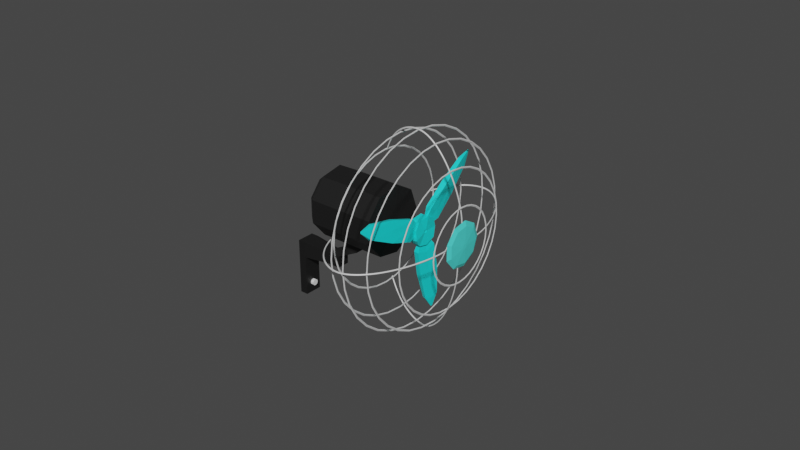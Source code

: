 # Source: Wall_Fan.blend  (saved by Blender 3.2.14; exported with 4.5.12 LTS)
import bpy
from mathutils import Matrix  # noqa: F401  (used for matrix-valued properties, if any)

bpy.ops.wm.read_factory_settings(use_empty=True)
scene = bpy.context.scene
scene.name = 'Scene'

# ---- collections
col_collection = bpy.data.collections.new('Collection'); scene.collection.children.link(col_collection)

# ---- materials (node trees are filled in below, after node groups)
mat_material_004 = bpy.data.materials.new('Material.004')
mat_material_004.use_transparent_shadow = False
mat_material_002 = bpy.data.materials.new('Material.002')
mat_material_002.use_transparent_shadow = False
mat_material_003 = bpy.data.materials.new('Material.003')
mat_material_003.use_transparent_shadow = False
mat_material_005 = bpy.data.materials.new('Material.005')
mat_material_005.use_transparent_shadow = False
mat_material_001 = bpy.data.materials.new('Material.001')
mat_material_001.use_transparent_shadow = False

# ---- material node trees
mat_material_004.use_nodes = True; mat_material_004.node_tree.nodes.clear()
_N = mat_material_004.node_tree.nodes; _L = mat_material_004.node_tree.links
n0 = _N.new('ShaderNodeBsdfPrincipled'); n0.name = 'Principled BSDF'; n0.location = (10, 300)
n0.distribution = 'GGX'
n0.subsurface_method = 'RANDOM_WALK_SKIN'
n0.inputs[0].default_value = (0.009111, 0.8, 0.7873, 1.0)
n0.inputs[3].default_value = 1.45
n0.inputs[27].default_value = (0.0, 0.0, 0.0, 1.0)
n0.inputs[28].default_value = 1.0
n1 = _N.new('ShaderNodeOutputMaterial'); n1.name = 'Material Output'; n1.location = (300, 300)
_L.new(n0.outputs[0], n1.inputs[0])
n1.is_active_output = True
mat_material_002.use_nodes = True; mat_material_002.node_tree.nodes.clear()
_N = mat_material_002.node_tree.nodes; _L = mat_material_002.node_tree.links
n0 = _N.new('ShaderNodeBsdfPrincipled'); n0.name = 'Principled BSDF'; n0.location = (10, 300)
n0.distribution = 'GGX'
n0.subsurface_method = 'RANDOM_WALK_SKIN'
n0.inputs[0].default_value = (0.009457, 0.009457, 0.009457, 1.0)
n0.inputs[3].default_value = 1.45
n0.inputs[27].default_value = (0.0, 0.0, 0.0, 1.0)
n0.inputs[28].default_value = 1.0
n1 = _N.new('ShaderNodeOutputMaterial'); n1.name = 'Material Output'; n1.location = (300, 300)
_L.new(n0.outputs[0], n1.inputs[0])
n1.is_active_output = True
mat_material_003.use_nodes = True; mat_material_003.node_tree.nodes.clear()
_N = mat_material_003.node_tree.nodes; _L = mat_material_003.node_tree.links
n0 = _N.new('ShaderNodeBsdfPrincipled'); n0.name = 'Principled BSDF'; n0.location = (10, 300)
n0.distribution = 'GGX'
n0.subsurface_method = 'RANDOM_WALK_SKIN'
n0.inputs[1].default_value = 0.2535
n0.inputs[3].default_value = 1.45
n0.inputs[27].default_value = (0.0, 0.0, 0.0, 1.0)
n0.inputs[28].default_value = 1.0
n1 = _N.new('ShaderNodeOutputMaterial'); n1.name = 'Material Output'; n1.location = (300, 300)
_L.new(n0.outputs[0], n1.inputs[0])
n1.is_active_output = True
mat_material_005.use_nodes = True; mat_material_005.node_tree.nodes.clear()
_N = mat_material_005.node_tree.nodes; _L = mat_material_005.node_tree.links
n0 = _N.new('ShaderNodeBsdfPrincipled'); n0.name = 'Principled BSDF'; n0.location = (10, 300)
n0.distribution = 'GGX'
n0.subsurface_method = 'RANDOM_WALK_SKIN'
n0.inputs[0].default_value = (0.0772, 0.8, 0.7374, 1.0)
n0.inputs[3].default_value = 1.45
n0.inputs[27].default_value = (0.0, 0.0, 0.0, 1.0)
n0.inputs[28].default_value = 1.0
n1 = _N.new('ShaderNodeOutputMaterial'); n1.name = 'Material Output'; n1.location = (300, 300)
_L.new(n0.outputs[0], n1.inputs[0])
n1.is_active_output = True
mat_material_001.use_nodes = True; mat_material_001.node_tree.nodes.clear()
_N = mat_material_001.node_tree.nodes; _L = mat_material_001.node_tree.links
n0 = _N.new('ShaderNodeBsdfPrincipled'); n0.name = 'Principled BSDF'; n0.location = (10, 300)
n0.distribution = 'GGX'
n0.subsurface_method = 'RANDOM_WALK_SKIN'
n0.inputs[0].default_value = (0.008383, 0.008383, 0.008383, 1.0)
n0.inputs[3].default_value = 1.45
n0.inputs[27].default_value = (0.0, 0.0, 0.0, 1.0)
n0.inputs[28].default_value = 1.0
n1 = _N.new('ShaderNodeOutputMaterial'); n1.name = 'Material Output'; n1.location = (300, 300)
_L.new(n0.outputs[0], n1.inputs[0])
n1.is_active_output = True

# ---- world
world_world = bpy.data.worlds.new('World'); scene.world = world_world
world_world.use_nodes = True; world_world.node_tree.nodes.clear()
_N = world_world.node_tree.nodes; _L = world_world.node_tree.links
n0 = _N.new('ShaderNodeOutputWorld'); n0.name = 'World Output'; n0.location = (300, 300)
n1 = _N.new('ShaderNodeBackground'); n1.name = 'Background'; n1.location = (10, 300)
n1.inputs[0].default_value = (0.05088, 0.05088, 0.05088, 1.0)
_L.new(n1.outputs[0], n0.inputs[0])
n0.is_active_output = True
world_world.color = (0.05088, 0.05088, 0.05088)
world_world.use_sun_shadow = False
world_world.sun_shadow_jitter_overblur = 0.0

# ---- meshes
me_cylinder_001 = bpy.data.meshes.new('Cylinder.001')
me_cylinder_001.from_pydata([(0.00782, 0.1152, -0.9819), (-0.00865, 0.1096, 1.015), (0.07167, 0.07289, -1.014), (0.07319, 0.1003, 0.9807), (0.1089, 0.008419, -0.9978), (0.1131, 0.03152, 0.9978), (0.09588, -0.06438, -0.9819), (0.09921, -0.04729, 1.015), (0.02729, -0.09851, -1.014), (0.05027, -0.1135, 0.9807), (-0.04713, -0.09848, -0.9978), (-0.02924, -0.1137, 0.9978), (-0.1037, -0.05084, -0.9819), (-0.09056, -0.06227, 1.015), (-0.09896, 0.02562, -1.014), (-0.1235, 0.01323, 0.9807), (-0.06172, 0.09006, -0.9978), (-0.08383, 0.08216, 0.9978), (-0.1965, 0.9317, -0.2715), (0.753, 0.5667, -0.5504), (0.7494, 0.5874, 0.2715), (-0.2126, 0.9182, 0.5504), (0.9868, 0.1625, -0.4107), (0.9828, 0.1848, 0.4107), (0.9051, -0.2957, -0.2715), (0.9014, -0.275, 0.5504), (0.1143, -0.9355, -0.5504), (0.134, -0.9427, 0.2715), (-0.3526, -0.9358, -0.4107), (-0.3314, -0.9436, 0.4107), (-0.7086, -0.636, -0.2715), (-0.6889, -0.6432, 0.5504), (-0.8673, 0.3688, -0.5504), (-0.8834, 0.3553, 0.2715), (-0.6341, 0.7733, -0.4107), (-0.6514, 0.7588, 0.4107), (0.01689, 1.014, -0.8008), (-0.02056, 0.9827, 1.192), (0.639, 0.7878, 0.8008), (0.6474, 0.7396, -1.192), (0.9895, 0.1468, -0.9954), (0.9801, 0.2005, 0.9954), (0.8699, -0.5217, -0.8008), (0.8614, -0.4736, 1.192), (0.3627, -0.9472, 0.8008), (0.3168, -0.9305, -1.192), (-0.3677, -0.9304, -0.9954), (-0.3164, -0.949, 0.9954), (-0.8867, -0.4925, -0.8008), (-0.8408, -0.5092, 1.192), (-1.002, 0.1595, 0.8008), (-0.9642, 0.1909, -1.192), (-0.6219, 0.7836, -0.9954), (-0.6637, 0.7485, 0.9954), (0.9828, 0.1848, 0.4107), (0.9868, 0.1625, -0.4107), (-0.3314, -0.9436, 0.4107), (-0.3526, -0.9358, -0.4107), (-0.6514, 0.7588, 0.4107), (-0.6341, 0.7733, -0.4107), (-0.1965, 0.9317, -0.2715), (-0.2126, 0.9182, 0.5504), (0.7494, 0.5874, 0.2715), (0.753, 0.5667, -0.5504), (0.9051, -0.2957, -0.2715), (0.9014, -0.275, 0.5504), (0.134, -0.9427, 0.2715), (0.1143, -0.9355, -0.5504), (-0.7086, -0.636, -0.2715), (-0.6889, -0.6432, 0.5504), (-0.8834, 0.3553, 0.2715), (-0.8673, 0.3688, -0.5504), (0.9828, 0.1848, 0.4107), (0.9868, 0.1625, -0.4107), (-0.3314, -0.9436, 0.4107), (-0.3526, -0.9358, -0.4107), (-0.6514, 0.7588, 0.4107), (-0.6341, 0.7733, -0.4107), (-0.1965, 0.9317, -0.2715), (-0.2126, 0.9182, 0.5504), (0.7494, 0.5874, 0.2715), (0.753, 0.5667, -0.5504), (0.9051, -0.2957, -0.2715), (0.9014, -0.275, 0.5504), (0.134, -0.9427, 0.2715), (0.1143, -0.9355, -0.5504), (-0.7086, -0.636, -0.2715), (-0.6889, -0.6432, 0.5504), (-0.8834, 0.3553, 0.2715), (-0.8673, 0.3688, -0.5504), (1.55, 0.2957, 0.6498), (1.558, 0.2524, -0.6498), (-0.5191, -1.491, 0.6498), (-0.5605, -1.476, -0.6498), (-1.031, 1.195, 0.6498), (-0.9976, 1.223, -0.6498), (-0.3051, 1.473, -0.3868), (-0.3356, 1.447, 0.9144), (1.181, 0.9323, 0.3868), (1.187, 0.8931, -0.9144), (1.428, -0.4723, -0.3868), (1.421, -0.4331, 0.9144), (0.2171, -1.488, 0.3868), (0.1797, -1.475, -0.9144), (-1.123, -1.001, -0.3868), (-1.086, -1.014, 0.9144), (-1.398, 0.5562, 0.3868), (-1.367, 0.5818, -0.9144), (3.334, 0.6225, 0.6432), (3.345, 0.5552, -0.6432), (-1.128, -3.198, 0.6432), (-1.192, -3.175, -0.6432), (-2.206, 2.576, 0.6432), (-2.154, 2.62, -0.6432), (-1.466, 2.865, -0.2177), (-1.515, 2.824, 1.071), (2.965, 1.253, 0.2177), (2.976, 1.189, -1.071), (3.214, -0.1632, -0.2177), (3.203, -0.09973, 1.071), (-0.3975, -3.194, 0.2177), (-0.458, -3.172, -1.071), (-1.748, -2.702, -0.2177), (-1.688, -2.724, 1.071), (-2.567, 1.941, 0.2177), (-2.518, 1.983, -1.071), (5.176, 0.9415, 0.4323), (5.186, 0.8856, -0.4323), (-1.773, -4.953, 0.4323), (-1.826, -4.934, -0.4323), (-3.403, 4.012, 0.4323), (-3.36, 4.048, -0.4323), (-2.896, 4.213, -0.06146), (-2.939, 4.177, 0.8038), (4.927, 1.365, 0.06146), (4.936, 1.31, -0.8038), (5.096, 0.4021, -0.06145), (5.087, 0.4573, 0.8038), (-1.281, -4.949, 0.06145), (-1.334, -4.93, -0.8038), (-2.2, -4.615, -0.06146), (-2.147, -4.634, 0.8038), (-3.646, 3.584, 0.06146), (-3.603, 3.62, -0.8038), (5.912, 1.047, 0.06308), (5.913, 1.038, -0.06308), (-2.049, -5.643, 0.06308), (-2.057, -5.64, -0.06308), (-3.862, 4.596, 0.06308), (-3.856, 4.602, -0.06308), (-3.788, 4.626, -0.007017), (-3.795, 4.62, 0.1192), (5.875, 1.108, 0.007017), (5.877, 1.1, -0.1192), (5.9, 0.9678, -0.007017), (5.898, 0.9761, 0.1192), (-1.978, -5.642, 0.007017), (-1.986, -5.639, -0.1192), (-2.112, -5.593, -0.007017), (-2.104, -5.596, 0.1192), (-3.898, 4.534, 0.007017), (-3.891, 4.539, -0.1192), (5.912, 1.047, 0.06308), (5.913, 1.038, -0.06308), (-2.049, -5.643, 0.06308), (-2.057, -5.64, -0.06308), (-3.862, 4.596, 0.06308), (-3.856, 4.602, -0.06308), (-3.788, 4.626, -0.007017), (-3.795, 4.62, 0.1192), (5.875, 1.108, 0.007017), (5.877, 1.1, -0.1192), (5.9, 0.9678, -0.007017), (5.898, 0.9761, 0.1192), (-1.978, -5.642, 0.007017), (-1.986, -5.639, -0.1192), (-2.112, -5.593, -0.007017), (-2.104, -5.596, 0.1192), (-3.898, 4.534, 0.007017), (-3.891, 4.539, -0.1192)], [], [(36, 37, 38, 39), (25, 24, 64, 65), (32, 33, 70, 71), (42, 43, 44, 45), (23, 25, 65, 54), (31, 30, 68, 69), (48, 49, 50, 51), (14, 15, 13, 12), (24, 22, 55, 64), (29, 31, 69, 56), (16, 17, 15, 14), (2, 0, 36, 39), (1, 3, 38, 37), (4, 2, 39, 40), (3, 5, 41, 38), (6, 4, 40, 42), (5, 7, 43, 41), (8, 6, 42, 45), (7, 9, 44, 43), (10, 8, 45, 46), (9, 11, 47, 44), (12, 10, 46, 48), (11, 13, 49, 47), (14, 12, 48, 51), (13, 15, 50, 49), (16, 14, 51, 52), (15, 17, 53, 50), (0, 16, 52, 36), (17, 1, 37, 53), (12, 13, 11, 10), (10, 11, 9, 8), (8, 9, 7, 6), (6, 7, 5, 4), (4, 5, 3, 2), (2, 3, 1, 0), (0, 1, 17, 16), (18, 21, 37, 36), (20, 19, 39, 38), (19, 22, 40, 39), (23, 20, 38, 41), (22, 24, 42, 40), (25, 23, 41, 43), (24, 25, 43, 42), (27, 26, 45, 44), (26, 28, 46, 45), (29, 27, 44, 47), (28, 30, 48, 46), (31, 29, 47, 49), (30, 31, 49, 48), (33, 32, 51, 50), (32, 34, 52, 51), (35, 33, 50, 53), (34, 18, 36, 52), (21, 35, 53, 37), (62, 54, 72, 80), (68, 57, 75, 86), (58, 61, 79, 76), (55, 63, 81, 73), (66, 56, 74, 84), (60, 59, 77, 78), (34, 32, 71, 59), (26, 27, 66, 67), (21, 18, 60, 61), (33, 35, 58, 70), (28, 26, 67, 57), (19, 20, 62, 63), (18, 34, 59, 60), (27, 29, 56, 66), (22, 19, 63, 55), (35, 21, 61, 58), (30, 28, 57, 68), (20, 23, 54, 62), (87, 86, 104, 105), (82, 73, 91, 100), (74, 87, 105, 92), (80, 72, 90, 98), (86, 75, 93, 104), (76, 79, 97, 94), (56, 69, 87, 74), (64, 55, 73, 82), (69, 68, 86, 87), (54, 65, 83, 72), (71, 70, 88, 89), (65, 64, 82, 83), (59, 71, 89, 77), (67, 66, 84, 85), (61, 60, 78, 79), (70, 58, 76, 88), (57, 67, 85, 75), (63, 62, 80, 81), (101, 100, 118, 119), (107, 106, 124, 125), (90, 101, 119, 108), (105, 104, 122, 123), (100, 91, 109, 118), (92, 105, 123, 110), (72, 83, 101, 90), (89, 88, 106, 107), (83, 82, 100, 101), (77, 89, 107, 95), (85, 84, 102, 103), (79, 78, 96, 97), (88, 76, 94, 106), (75, 85, 103, 93), (81, 80, 98, 99), (78, 77, 95, 96), (84, 74, 92, 102), (73, 81, 99, 91), (121, 120, 138, 139), (113, 125, 143, 131), (119, 118, 136, 137), (125, 124, 142, 143), (108, 119, 137, 126), (123, 122, 140, 141), (95, 107, 125, 113), (103, 102, 120, 121), (97, 96, 114, 115), (106, 94, 112, 124), (93, 103, 121, 111), (99, 98, 116, 117), (96, 95, 113, 114), (102, 92, 110, 120), (91, 99, 117, 109), (94, 97, 115, 112), (104, 93, 111, 122), (98, 90, 108, 116), (142, 130, 148, 160), (133, 132, 150, 151), (139, 138, 156, 157), (131, 143, 161, 149), (137, 136, 154, 155), (143, 142, 160, 161), (115, 114, 132, 133), (124, 112, 130, 142), (111, 121, 139, 129), (117, 116, 134, 135), (114, 113, 131, 132), (120, 110, 128, 138), (109, 117, 135, 127), (112, 115, 133, 130), (122, 111, 129, 140), (116, 108, 126, 134), (110, 123, 141, 128), (118, 109, 127, 136), (150, 149, 167, 168), (153, 152, 170, 171), (147, 157, 175, 165), (160, 148, 166, 178), (151, 150, 168, 169), (157, 156, 174, 175), (129, 139, 157, 147), (135, 134, 152, 153), (132, 131, 149, 150), (138, 128, 146, 156), (127, 135, 153, 145), (130, 133, 151, 148), (140, 129, 147, 158), (134, 126, 144, 152), (128, 141, 159, 146), (136, 127, 145, 154), (141, 140, 158, 159), (126, 137, 155, 144), (171, 170, 162, 163), (163, 162, 173, 172), (175, 174, 164, 165), (165, 164, 177, 176), (179, 178, 166, 167), (167, 166, 169, 168), (156, 146, 164, 174), (145, 153, 171, 163), (148, 151, 169, 166), (158, 147, 165, 176), (152, 144, 162, 170), (146, 159, 177, 164), (154, 145, 163, 172), (159, 158, 176, 177), (144, 155, 173, 162), (161, 160, 178, 179), (155, 154, 172, 173), (149, 161, 179, 167)])
_uv = me_cylinder_001.uv_layers.new(name='UVMap')
_uv.uv.foreach_set('vector', [1.0, 0.5, 1.0, 1.0, 0.8889, 1.0, 0.8889, 0.5, 0.7018, 0.946, 0.7018, 0.554, 0.7018, 0.554, 0.7018, 0.946, 0.1871, 0.554, 0.1871, 0.946, 0.1871, 0.946, 0.1871, 0.554, 0.6667, 0.5, 0.6667, 1.0, 0.5556, 1.0, 0.5556, 0.5, 0.7778, 0.946, 0.7018, 0.946, 0.7018, 0.946, 0.7778, 0.946, 0.3685, 0.946, 0.3685, 0.554, 0.3685, 0.554, 0.3685, 0.946, 0.3333, 0.5, 0.3333, 1.0, 0.2222, 1.0, 0.2222, 0.5, 0.0, 0.0, 0.0, 0.0, 0.0, 0.0, 0.0, 0.0, 0.7018, 0.554, 0.7778, 0.554, 0.7778, 0.554, 0.7018, 0.554, 0.4444, 0.946, 0.3685, 0.946, 0.3685, 0.946, 0.4444, 0.946, 0.0, 0.0, 0.0, 0.0, 0.0, 0.0, 0.0, 0.0, 0.7797, 0.2854, 0.75, 0.2963, 0.75, 0.49, 0.9043, 0.4339, 0.25, 0.2963, 0.2797, 0.2854, 0.4043, 0.4339, 0.25, 0.49, 0.7956, 0.258, 0.7797, 0.2854, 0.9043, 0.4339, 0.9864, 0.2917, 0.2797, 0.2854, 0.2956, 0.258, 0.4864, 0.2917, 0.4043, 0.4339, 0.7901, 0.2269, 0.7956, 0.258, 0.9864, 0.2917, 0.9578, 0.13, 0.2956, 0.258, 0.2901, 0.2269, 0.4578, 0.13, 0.4864, 0.2917, 0.7658, 0.2065, 0.7901, 0.2269, 0.9578, 0.13, 0.8321, 0.02447, 0.2901, 0.2269, 0.2658, 0.2065, 0.3321, 0.02447, 0.4578, 0.13, 0.7342, 0.2065, 0.7658, 0.2065, 0.8321, 0.02447, 0.6679, 0.02447, 0.2658, 0.2065, 0.2342, 0.2065, 0.1679, 0.02447, 0.3321, 0.02447, 0.7099, 0.2269, 0.7342, 0.2065, 0.6679, 0.02447, 0.5422, 0.13, 0.2342, 0.2065, 0.2099, 0.2269, 0.04215, 0.13, 0.1679, 0.02447, 0.7044, 0.258, 0.7099, 0.2269, 0.5422, 0.13, 0.5136, 0.2917, 0.2099, 0.2269, 0.2044, 0.258, 0.01365, 0.2917, 0.04215, 0.13, 0.7203, 0.2854, 0.7044, 0.258, 0.5136, 0.2917, 0.5957, 0.4339, 0.2044, 0.258, 0.2203, 0.2854, 0.09573, 0.4339, 0.01365, 0.2917, 0.75, 0.2963, 0.7203, 0.2854, 0.5957, 0.4339, 0.75, 0.49, 0.2203, 0.2854, 0.25, 0.2963, 0.25, 0.49, 0.09573, 0.4339, 0.0, 0.0, 0.0, 0.0, 0.0, 0.0, 0.0, 0.0, 0.0, 0.0, 0.0, 0.0, 0.0, 0.0, 0.0, 0.0, 0.0, 0.0, 0.0, 0.0, 0.0, 0.0, 0.0, 0.0, 0.0, 0.0, 0.0, 0.0, 0.0, 0.0, 0.0, 0.0, 0.0, 0.0, 0.0, 0.0, 0.0, 0.0, 0.0, 0.0, 0.0, 0.0, 0.0, 0.0, 0.0, 0.0, 0.0, 0.0, 0.0, 0.0, 0.0, 0.0, 0.0, 0.0, 0.0, 0.0, 0.03512, 0.554, 0.03512, 0.946, 4.47e-08, 1.0, 4.47e-08, 0.5, 0.8538, 0.946, 0.8538, 0.554, 0.8889, 0.5, 0.8889, 1.0, 0.8538, 0.554, 0.7778, 0.554, 0.7778, 0.5, 0.8889, 0.5, 0.7778, 0.946, 0.8538, 0.946, 0.8889, 1.0, 0.7778, 1.0, 0.7778, 0.554, 0.7018, 0.554, 0.6667, 0.5, 0.7778, 0.5, 0.7018, 0.946, 0.7778, 0.946, 0.7778, 1.0, 0.6667, 1.0, 0.7018, 0.554, 0.7018, 0.946, 0.6667, 1.0, 0.6667, 0.5, 0.5204, 0.946, 0.5204, 0.554, 0.5556, 0.5, 0.5556, 1.0, 0.5204, 0.554, 0.4444, 0.554, 0.4444, 0.5, 0.5556, 0.5, 0.4444, 0.946, 0.5204, 0.946, 0.5556, 1.0, 0.4444, 1.0, 0.4444, 0.554, 0.3685, 0.554, 0.3333, 0.5, 0.4444, 0.5, 0.3685, 0.946, 0.4444, 0.946, 0.4444, 1.0, 0.3333, 1.0, 0.3685, 0.554, 0.3685, 0.946, 0.3333, 1.0, 0.3333, 0.5, 0.1871, 0.946, 0.1871, 0.554, 0.2222, 0.5, 0.2222, 1.0, 0.1871, 0.554, 0.1111, 0.554, 0.1111, 0.5, 0.2222, 0.5, 0.1111, 0.946, 0.1871, 0.946, 0.2222, 1.0, 0.1111, 1.0, 0.1111, 0.554, 0.03512, 0.554, 4.47e-08, 0.5, 0.1111, 0.5, 0.03512, 0.946, 0.1111, 0.946, 0.1111, 1.0, 4.47e-08, 1.0, 0.8538, 0.946, 0.7778, 0.946, 0.7778, 0.946, 0.8538, 0.946, 0.3685, 0.554, 0.4444, 0.554, 0.4444, 0.554, 0.3685, 0.554, 0.1111, 0.946, 0.03512, 0.946, 0.03512, 0.946, 0.1111, 0.946, 0.7778, 0.554, 0.8538, 0.554, 0.8538, 0.554, 0.7778, 0.554, 0.5204, 0.946, 0.4444, 0.946, 0.4444, 0.946, 0.5204, 0.946, 0.03512, 0.554, 0.1111, 0.554, 0.1111, 0.554, 0.03512, 0.554, 0.1111, 0.554, 0.1871, 0.554, 0.1871, 0.554, 0.1111, 0.554, 0.5204, 0.554, 0.5204, 0.946, 0.5204, 0.946, 0.5204, 0.554, 0.03512, 0.946, 0.03512, 0.554, 0.03512, 0.554, 0.03512, 0.946, 0.1871, 0.946, 0.1111, 0.946, 0.1111, 0.946, 0.1871, 0.946, 0.4444, 0.554, 0.5204, 0.554, 0.5204, 0.554, 0.4444, 0.554, 0.8538, 0.554, 0.8538, 0.946, 0.8538, 0.946, 0.8538, 0.554, 0.03512, 0.554, 0.1111, 0.554, 0.1111, 0.554, 0.03512, 0.554, 0.5204, 0.946, 0.4444, 0.946, 0.4444, 0.946, 0.5204, 0.946, 0.7778, 0.554, 0.8538, 0.554, 0.8538, 0.554, 0.7778, 0.554, 0.1111, 0.946, 0.03512, 0.946, 0.03512, 0.946, 0.1111, 0.946, 0.3685, 0.554, 0.4444, 0.554, 0.4444, 0.554, 0.3685, 0.554, 0.8538, 0.946, 0.7778, 0.946, 0.7778, 0.946, 0.8538, 0.946, 0.3685, 0.946, 0.3685, 0.554, 0.3685, 0.554, 0.3685, 0.946, 0.7018, 0.554, 0.7778, 0.554, 0.7778, 0.554, 0.7018, 0.554, 0.4444, 0.946, 0.3685, 0.946, 0.3685, 0.946, 0.4444, 0.946, 0.8538, 0.946, 0.7778, 0.946, 0.7778, 0.946, 0.8538, 0.946, 0.3685, 0.554, 0.4444, 0.554, 0.4444, 0.554, 0.3685, 0.554, 0.1111, 0.946, 0.03512, 0.946, 0.03512, 0.946, 0.1111, 0.946, 0.4444, 0.946, 0.3685, 0.946, 0.3685, 0.946, 0.4444, 0.946, 0.7018, 0.554, 0.7778, 0.554, 0.7778, 0.554, 0.7018, 0.554, 0.3685, 0.946, 0.3685, 0.554, 0.3685, 0.554, 0.3685, 0.946, 0.7778, 0.946, 0.7018, 0.946, 0.7018, 0.946, 0.7778, 0.946, 0.1871, 0.554, 0.1871, 0.946, 0.1871, 0.946, 0.1871, 0.554, 0.7018, 0.946, 0.7018, 0.554, 0.7018, 0.554, 0.7018, 0.946, 0.1111, 0.554, 0.1871, 0.554, 0.1871, 0.554, 0.1111, 0.554, 0.5204, 0.554, 0.5204, 0.946, 0.5204, 0.946, 0.5204, 0.554, 0.03512, 0.946, 0.03512, 0.554, 0.03512, 0.554, 0.03512, 0.946, 0.1871, 0.946, 0.1111, 0.946, 0.1111, 0.946, 0.1871, 0.946, 0.4444, 0.554, 0.5204, 0.554, 0.5204, 0.554, 0.4444, 0.554, 0.8538, 0.554, 0.8538, 0.946, 0.8538, 0.946, 0.8538, 0.554, 0.7018, 0.946, 0.7018, 0.554, 0.7018, 0.554, 0.7018, 0.946, 0.1871, 0.554, 0.1871, 0.946, 0.1871, 0.946, 0.1871, 0.554, 0.7778, 0.946, 0.7018, 0.946, 0.7018, 0.946, 0.7778, 0.946, 0.3685, 0.946, 0.3685, 0.554, 0.3685, 0.554, 0.3685, 0.946, 0.7018, 0.554, 0.7778, 0.554, 0.7778, 0.554, 0.7018, 0.554, 0.4444, 0.946, 0.3685, 0.946, 0.3685, 0.946, 0.4444, 0.946, 0.7778, 0.946, 0.7018, 0.946, 0.7018, 0.946, 0.7778, 0.946, 0.1871, 0.554, 0.1871, 0.946, 0.1871, 0.946, 0.1871, 0.554, 0.7018, 0.946, 0.7018, 0.554, 0.7018, 0.554, 0.7018, 0.946, 0.1111, 0.554, 0.1871, 0.554, 0.1871, 0.554, 0.1111, 0.554, 0.5204, 0.554, 0.5204, 0.946, 0.5204, 0.946, 0.5204, 0.554, 0.03512, 0.946, 0.03512, 0.554, 0.03512, 0.554, 0.03512, 0.946, 0.1871, 0.946, 0.1111, 0.946, 0.1111, 0.946, 0.1871, 0.946, 0.4444, 0.554, 0.5204, 0.554, 0.5204, 0.554, 0.4444, 0.554, 0.8538, 0.554, 0.8538, 0.946, 0.8538, 0.946, 0.8538, 0.554, 0.03512, 0.554, 0.1111, 0.554, 0.1111, 0.554, 0.03512, 0.554, 0.5204, 0.946, 0.4444, 0.946, 0.4444, 0.946, 0.5204, 0.946, 0.7778, 0.554, 0.8538, 0.554, 0.8538, 0.554, 0.7778, 0.554, 0.5204, 0.554, 0.5204, 0.946, 0.5204, 0.946, 0.5204, 0.554, 0.1111, 0.554, 0.1871, 0.554, 0.1871, 0.554, 0.1111, 0.554, 0.7018, 0.946, 0.7018, 0.554, 0.7018, 0.554, 0.7018, 0.946, 0.1871, 0.554, 0.1871, 0.946, 0.1871, 0.946, 0.1871, 0.554, 0.7778, 0.946, 0.7018, 0.946, 0.7018, 0.946, 0.7778, 0.946, 0.3685, 0.946, 0.3685, 0.554, 0.3685, 0.554, 0.3685, 0.946, 0.1111, 0.554, 0.1871, 0.554, 0.1871, 0.554, 0.1111, 0.554, 0.5204, 0.554, 0.5204, 0.946, 0.5204, 0.946, 0.5204, 0.554, 0.03512, 0.946, 0.03512, 0.554, 0.03512, 0.554, 0.03512, 0.946, 0.1871, 0.946, 0.1111, 0.946, 0.1111, 0.946, 0.1871, 0.946, 0.4444, 0.554, 0.5204, 0.554, 0.5204, 0.554, 0.4444, 0.554, 0.8538, 0.554, 0.8538, 0.946, 0.8538, 0.946, 0.8538, 0.554, 0.03512, 0.554, 0.1111, 0.554, 0.1111, 0.554, 0.03512, 0.554, 0.5204, 0.946, 0.4444, 0.946, 0.4444, 0.946, 0.5204, 0.946, 0.7778, 0.554, 0.8538, 0.554, 0.8538, 0.554, 0.7778, 0.554, 0.1111, 0.946, 0.03512, 0.946, 0.03512, 0.946, 0.1111, 0.946, 0.3685, 0.554, 0.4444, 0.554, 0.4444, 0.554, 0.3685, 0.554, 0.8538, 0.946, 0.7778, 0.946, 0.7778, 0.946, 0.8538, 0.946, 0.1871, 0.946, 0.1111, 0.946, 0.1111, 0.946, 0.1871, 0.946, 0.03512, 0.946, 0.03512, 0.554, 0.03512, 0.554, 0.03512, 0.946, 0.5204, 0.554, 0.5204, 0.946, 0.5204, 0.946, 0.5204, 0.554, 0.1111, 0.554, 0.1871, 0.554, 0.1871, 0.554, 0.1111, 0.554, 0.7018, 0.946, 0.7018, 0.554, 0.7018, 0.554, 0.7018, 0.946, 0.1871, 0.554, 0.1871, 0.946, 0.1871, 0.946, 0.1871, 0.554, 0.03512, 0.946, 0.03512, 0.554, 0.03512, 0.554, 0.03512, 0.946, 0.1871, 0.946, 0.1111, 0.946, 0.1111, 0.946, 0.1871, 0.946, 0.4444, 0.554, 0.5204, 0.554, 0.5204, 0.554, 0.4444, 0.554, 0.8538, 0.554, 0.8538, 0.946, 0.8538, 0.946, 0.8538, 0.554, 0.03512, 0.554, 0.1111, 0.554, 0.1111, 0.554, 0.03512, 0.554, 0.5204, 0.946, 0.4444, 0.946, 0.4444, 0.946, 0.5204, 0.946, 0.7778, 0.554, 0.8538, 0.554, 0.8538, 0.554, 0.7778, 0.554, 0.1111, 0.946, 0.03512, 0.946, 0.03512, 0.946, 0.1111, 0.946, 0.3685, 0.554, 0.4444, 0.554, 0.4444, 0.554, 0.3685, 0.554, 0.8538, 0.946, 0.7778, 0.946, 0.7778, 0.946, 0.8538, 0.946, 0.4444, 0.946, 0.3685, 0.946, 0.3685, 0.946, 0.4444, 0.946, 0.7018, 0.554, 0.7778, 0.554, 0.7778, 0.554, 0.7018, 0.554, 0.03512, 0.554, 0.1111, 0.554, 0.1111, 0.554, 0.03512, 0.554, 0.8538, 0.554, 0.8538, 0.946, 0.8538, 0.946, 0.8538, 0.554, 0.4444, 0.554, 0.5204, 0.554, 0.5204, 0.554, 0.4444, 0.554, 0.1871, 0.946, 0.1111, 0.946, 0.1111, 0.946, 0.1871, 0.946, 0.03512, 0.946, 0.03512, 0.554, 0.03512, 0.554, 0.03512, 0.946, 0.5204, 0.554, 0.5204, 0.946, 0.5204, 0.946, 0.5204, 0.554, 0.4444, 0.554, 0.5204, 0.554, 0.5204, 0.554, 0.4444, 0.554, 0.8538, 0.554, 0.8538, 0.946, 0.8538, 0.946, 0.8538, 0.554, 0.03512, 0.554, 0.1111, 0.554, 0.1111, 0.554, 0.03512, 0.554, 0.5204, 0.946, 0.4444, 0.946, 0.4444, 0.946, 0.5204, 0.946, 0.7778, 0.554, 0.8538, 0.554, 0.8538, 0.554, 0.7778, 0.554, 0.1111, 0.946, 0.03512, 0.946, 0.03512, 0.946, 0.1111, 0.946, 0.3685, 0.554, 0.4444, 0.554, 0.4444, 0.554, 0.3685, 0.554, 0.8538, 0.946, 0.7778, 0.946, 0.7778, 0.946, 0.8538, 0.946, 0.4444, 0.946, 0.3685, 0.946, 0.3685, 0.946, 0.4444, 0.946, 0.7018, 0.554, 0.7778, 0.554, 0.7778, 0.554, 0.7018, 0.554, 0.3685, 0.946, 0.3685, 0.554, 0.3685, 0.554, 0.3685, 0.946, 0.7778, 0.946, 0.7018, 0.946, 0.7018, 0.946, 0.7778, 0.946, 0.8538, 0.554, 0.8538, 0.946, 0.7778, 0.946, 0.7778, 0.554, 0.7778, 0.554, 0.7778, 0.946, 0.7018, 0.946, 0.7018, 0.554, 0.5204, 0.554, 0.5204, 0.946, 0.4444, 0.946, 0.4444, 0.554, 0.4444, 0.554, 0.4444, 0.946, 0.3685, 0.946, 0.3685, 0.554, 0.1871, 0.554, 0.1871, 0.946, 0.1111, 0.946, 0.1111, 0.554, 0.1111, 0.554, 0.1111, 0.946, 0.03512, 0.946, 0.03512, 0.554, 0.5204, 0.946, 0.4444, 0.946, 0.4444, 0.946, 0.5204, 0.946, 0.7778, 0.554, 0.8538, 0.554, 0.8538, 0.554, 0.7778, 0.554, 0.1111, 0.946, 0.03512, 0.946, 0.03512, 0.946, 0.1111, 0.946, 0.3685, 0.554, 0.4444, 0.554, 0.4444, 0.554, 0.3685, 0.554, 0.8538, 0.946, 0.7778, 0.946, 0.7778, 0.946, 0.8538, 0.946, 0.4444, 0.946, 0.3685, 0.946, 0.3685, 0.946, 0.4444, 0.946, 0.7018, 0.554, 0.7778, 0.554, 0.7778, 0.554, 0.7018, 0.554, 0.3685, 0.946, 0.3685, 0.554, 0.3685, 0.554, 0.3685, 0.946, 0.7778, 0.946, 0.7018, 0.946, 0.7018, 0.946, 0.7778, 0.946, 0.1871, 0.554, 0.1871, 0.946, 0.1871, 0.946, 0.1871, 0.554, 0.7018, 0.946, 0.7018, 0.554, 0.7018, 0.554, 0.7018, 0.946, 0.1111, 0.554, 0.1871, 0.554, 0.1871, 0.554, 0.1111, 0.554])
me_cylinder_001.materials.append(mat_material_004)
me_cylinder_001.update()
me_cylinder_004 = bpy.data.meshes.new('Cylinder.004')
me_cylinder_004.from_pydata([(0.05602, 0.9858, -3.06), (0.05602, 0.9858, -1.06), (0.6988, 0.7518, -3.06), (0.6988, 0.7518, -1.06), (1.041, 0.1595, -3.06), (1.041, 0.1595, -1.06), (0.922, -0.5142, -3.06), (0.922, -0.5142, -1.06), (0.398, -0.9539, -3.06), (0.398, -0.9539, -1.06), (-0.286, -0.9539, -3.06), (-0.286, -0.9539, -1.06), (-0.81, -0.5142, -3.06), (-0.81, -0.5142, -1.06), (-0.9288, 0.1595, -3.06), (-0.9288, 0.1595, -1.06), (-0.5868, 0.7518, -3.06), (-0.5868, 0.7518, -1.06), (0.05602, 0.9858, -3.06), (0.6988, 0.7518, -3.06), (1.041, 0.1595, -3.06), (0.922, -0.5142, -3.06), (0.398, -0.9539, -3.06), (-0.286, -0.9539, -3.06), (-0.81, -0.5142, -3.06), (-0.9288, 0.1595, -3.06), (-0.5868, 0.7518, -3.06), (0.05602, 0.9858, -3.06), (0.6988, 0.7518, -3.06), (1.041, 0.1595, -3.06), (0.922, -0.5142, -3.06), (0.398, -0.9539, -3.06), (-0.286, -0.9539, -3.06), (-0.81, -0.5142, -3.06), (-0.9288, 0.1595, -3.06), (-0.5868, 0.7518, -3.06), (0.05602, 0.9858, -3.06), (0.6988, 0.7518, -3.06), (1.041, 0.1595, -3.06), (0.922, -0.5142, -3.06), (0.398, -0.9539, -3.06), (-0.286, -0.9539, -3.06), (-0.81, -0.5142, -3.06), (-0.9288, 0.1595, -3.06), (-0.5868, 0.7518, -3.06), (0.05602, 0.9858, -3.06), (0.6988, 0.7518, -3.06), (1.041, 0.1595, -3.06), (0.922, -0.5142, -3.06), (0.398, -0.9539, -3.06), (-0.286, -0.9539, -3.06), (-0.81, -0.5142, -3.06), (-0.9288, 0.1595, -3.06), (-0.5868, 0.7518, -3.06), (0.05602, 0.9858, -3.06), (0.6988, 0.7518, -3.06), (1.041, 0.1595, -3.06), (0.922, -0.5142, -3.06), (0.398, -0.9539, -3.06), (-0.286, -0.9539, -3.06), (-0.81, -0.5142, -3.06), (-0.9288, 0.1595, -3.06), (-0.5868, 0.7518, -3.06), (0.05602, 0.9858, -3.06), (0.6988, 0.7518, -3.06), (1.041, 0.1595, -3.06), (0.922, -0.5142, -3.06), (0.398, -0.9539, -3.06), (-0.286, -0.9539, -3.06), (-0.81, -0.5142, -3.06), (-0.9288, 0.1595, -3.06), (-0.5868, 0.7518, -3.06), (0.05602, 0.9858, -3.06), (0.6988, 0.7518, -3.06), (1.041, 0.1595, -3.06), (0.922, -0.5142, -3.06), (0.398, -0.9539, -3.06), (-0.286, -0.9539, -3.06), (-0.81, -0.5142, -3.06), (-0.9288, 0.1595, -3.06), (-0.5868, 0.7518, -3.06), (0.05602, 0.9858, -3.06), (0.6988, 0.7518, -3.06), (1.041, 0.1595, -3.06), (0.922, -0.5142, -3.06), (0.398, -0.9539, -3.06), (-0.286, -0.9539, -3.06), (-0.81, -0.5142, -3.06), (-0.9288, 0.1595, -3.06), (-0.5868, 0.7518, -3.06), (0.05602, 0.7781, -3.283), (0.5653, 0.5927, -3.283), (0.8363, 0.1234, -3.283), (0.7421, -0.4103, -3.283), (0.327, -0.7587, -3.283), (-0.215, -0.7587, -3.283), (-0.6301, -0.4103, -3.283), (-0.7242, 0.1234, -3.283), (-0.4532, 0.5927, -3.283), (0.05602, 0.5682, -3.434), (0.4304, 0.4319, -3.434), (0.6296, 0.08694, -3.434), (0.5604, -0.3054, -3.434), (0.2552, -0.5615, -3.434), (-0.1432, -0.5615, -3.434), (-0.4484, -0.3054, -3.434), (-0.5175, 0.08694, -3.434), (-0.3183, 0.4319, -3.434), (0.05602, 0.5682, -3.434), (0.4304, 0.4319, -3.434), (0.6296, 0.08694, -3.434), (0.5604, -0.3054, -3.434), (0.2552, -0.5615, -3.434), (-0.1432, -0.5615, -3.434), (-0.4484, -0.3054, -3.434), (-0.5175, 0.08694, -3.434), (-0.3183, 0.4319, -3.434), (0.05602, 0.1046, -3.604), (0.1324, 0.07682, -3.604), (0.173, 0.006434, -3.604), (0.1589, -0.0736, -3.604), (0.09665, -0.1258, -3.604), (0.01538, -0.1258, -3.604), (-0.04688, -0.0736, -3.604), (-0.06099, 0.006434, -3.604), (-0.02035, 0.07682, -3.604), (0.05602, 0.9858, -1.06), (0.6988, 0.7518, -1.06), (1.041, 0.1595, -1.06), (0.922, -0.5142, -1.06), (0.398, -0.9539, -1.06), (-0.286, -0.9539, -1.06), (-0.81, -0.5142, -1.06), (-0.9288, 0.1595, -1.06), (-0.5868, 0.7518, -1.06), (0.05602, 0.09733, -0.9579), (0.1277, 0.07124, -0.9579), (0.1658, 0.005169, -0.9579), (0.1526, -0.06996, -0.9579), (0.09416, -0.119, -0.9579), (0.01787, -0.119, -0.9579), (-0.04057, -0.06996, -0.9579), (-0.05381, 0.005169, -0.9579), (-0.01567, 0.07124, -0.9579), (0.04636, 0.06202, -0.0009674), (0.04636, 0.06202, -1.693), (0.1045, 0.04087, -0.0009674), (0.1045, 0.04087, -1.693), (0.1354, -0.01268, -0.0009674), (0.1354, -0.01268, -1.693), (0.1246, -0.07357, -0.0009674), (0.1246, -0.07357, -1.693), (0.07727, -0.1133, -0.0009674), (0.07727, -0.1133, -1.693), (0.01544, -0.1133, -0.0009674), (0.01544, -0.1133, -1.693), (-0.03193, -0.07357, -0.0009674), (-0.03193, -0.07357, -1.693), (-0.04266, -0.01268, -0.0009674), (-0.04266, -0.01268, -1.693), (-0.01175, 0.04087, -0.0009674), (-0.01175, 0.04087, -1.693)], [], [(0, 1, 3, 2), (2, 3, 5, 4), (4, 5, 7, 6), (6, 7, 9, 8), (8, 9, 11, 10), (10, 11, 13, 12), (12, 13, 15, 14), (14, 15, 17, 16), (16, 17, 1, 0), (6, 8, 22, 21), (0, 2, 19, 18), (4, 6, 21, 20), (2, 4, 20, 19), (16, 0, 18, 26), (14, 16, 26, 25), (12, 14, 25, 24), (10, 12, 24, 23), (8, 10, 23, 22), (18, 19, 28, 27), (25, 26, 35, 34), (22, 23, 32, 31), (19, 20, 29, 28), (26, 18, 27, 35), (23, 24, 33, 32), (20, 21, 30, 29), (24, 25, 34, 33), (21, 22, 31, 30), (33, 34, 43, 42), (30, 31, 40, 39), (27, 28, 37, 36), (34, 35, 44, 43), (31, 32, 41, 40), (28, 29, 38, 37), (35, 27, 36, 44), (32, 33, 42, 41), (29, 30, 39, 38), (41, 42, 51, 50), (38, 39, 48, 47), (42, 43, 52, 51), (39, 40, 49, 48), (36, 37, 46, 45), (43, 44, 53, 52), (40, 41, 50, 49), (37, 38, 47, 46), (44, 36, 45, 53), (49, 50, 59, 58), (46, 47, 56, 55), (53, 45, 54, 62), (50, 51, 60, 59), (47, 48, 57, 56), (51, 52, 61, 60), (48, 49, 58, 57), (45, 46, 55, 54), (52, 53, 62, 61), (57, 58, 67, 66), (54, 55, 64, 63), (61, 62, 71, 70), (58, 59, 68, 67), (55, 56, 65, 64), (62, 54, 63, 71), (59, 60, 69, 68), (56, 57, 66, 65), (60, 61, 70, 69), (65, 66, 75, 74), (69, 70, 79, 78), (66, 67, 76, 75), (63, 64, 73, 72), (70, 71, 80, 79), (67, 68, 77, 76), (64, 65, 74, 73), (71, 63, 72, 80), (68, 69, 78, 77), (75, 76, 85, 84), (72, 73, 82, 81), (79, 80, 89, 88), (76, 77, 86, 85), (73, 74, 83, 82), (80, 72, 81, 89), (77, 78, 87, 86), (74, 75, 84, 83), (78, 79, 88, 87), (83, 84, 93, 92), (87, 88, 97, 96), (84, 85, 94, 93), (81, 82, 91, 90), (88, 89, 98, 97), (85, 86, 95, 94), (82, 83, 92, 91), (89, 81, 90, 98), (86, 87, 96, 95), (91, 92, 101, 100), (98, 90, 99, 107), (95, 96, 105, 104), (92, 93, 102, 101), (96, 97, 106, 105), (93, 94, 103, 102), (90, 91, 100, 99), (97, 98, 107, 106), (94, 95, 104, 103), (99, 100, 109, 108), (106, 107, 116, 115), (103, 104, 113, 112), (100, 101, 110, 109), (107, 99, 108, 116), (104, 105, 114, 113), (101, 102, 111, 110), (105, 106, 115, 114), (102, 103, 112, 111), (114, 115, 124, 123), (111, 112, 121, 120), (108, 109, 118, 117), (115, 116, 125, 124), (112, 113, 122, 121), (109, 110, 119, 118), (116, 108, 117, 125), (113, 114, 123, 122), (110, 111, 120, 119), (125, 117, 118), (124, 125, 118), (124, 118, 119), (123, 124, 119), (123, 119, 120), (122, 123, 120), (122, 120, 121), (3, 1, 126, 127), (1, 17, 134, 126), (17, 15, 133, 134), (15, 13, 132, 133), (13, 11, 131, 132), (11, 9, 130, 131), (9, 7, 129, 130), (7, 5, 128, 129), (5, 3, 127, 128), (128, 127, 136, 137), (126, 134, 143, 135), (132, 131, 140, 141), (129, 128, 137, 138), (133, 132, 141, 142), (130, 129, 138, 139), (127, 126, 135, 136), (134, 133, 142, 143), (131, 130, 139, 140), (144, 145, 147, 146), (146, 147, 149, 148), (148, 149, 151, 150), (150, 151, 153, 152), (152, 153, 155, 154), (154, 155, 157, 156), (156, 157, 159, 158), (147, 145, 161, 159, 157, 155, 153, 151, 149), (158, 159, 161, 160), (160, 161, 145, 144), (144, 146, 148, 150, 152, 154, 156, 158, 160)])
_uv = me_cylinder_004.uv_layers.new(name='UVMap')
_uv.uv.foreach_set('vector', [1.0, 0.0, 1.0, 1.0, 0.8889, 1.0, 0.8889, 0.0, 0.8889, 0.0, 0.8889, 1.0, 0.7778, 1.0, 0.7778, 0.0, 0.7778, 0.0, 0.7778, 1.0, 0.6667, 1.0, 0.6667, 0.0, 0.6667, 0.0, 0.6667, 1.0, 0.5556, 1.0, 0.5556, 0.0, 0.5556, 0.0, 0.5556, 1.0, 0.4444, 1.0, 0.4444, 0.0, 0.4444, 0.0, 0.4444, 1.0, 0.3333, 1.0, 0.3333, 0.0, 0.3333, 0.0, 0.3333, 1.0, 0.2222, 1.0, 0.2222, 0.0, 0.2222, 0.0, 0.2222, 1.0, 0.1111, 1.0, 0.1111, 0.0, 0.1111, 0.0, 0.1111, 1.0, 4.47e-08, 1.0, 4.47e-08, 0.0, 0.6667, 0.0, 0.5556, 0.0, 0.5556, 0.0, 0.6667, 0.0, 1.0, 0.0, 0.8889, 0.0, 0.8889, 0.0, 1.0, 0.0, 0.7778, 0.0, 0.6667, 0.0, 0.6667, 0.0, 0.7778, 0.0, 0.8889, 0.0, 0.7778, 0.0, 0.7778, 0.0, 0.8889, 0.0, 0.1111, 0.0, 4.47e-08, 0.0, 4.47e-08, 0.0, 0.1111, 0.0, 0.2222, 0.0, 0.1111, 0.0, 0.1111, 0.0, 0.2222, 0.0, 0.3333, 0.0, 0.2222, 0.0, 0.2222, 0.0, 0.3333, 0.0, 0.4444, 0.0, 0.3333, 0.0, 0.3333, 0.0, 0.4444, 0.0, 0.5556, 0.0, 0.4444, 0.0, 0.4444, 0.0, 0.5556, 0.0, 1.0, 0.0, 0.8889, 0.0, 0.8889, 0.0, 1.0, 0.0, 0.2222, 0.0, 0.1111, 0.0, 0.1111, 0.0, 0.2222, 0.0, 0.5556, 0.0, 0.4444, 0.0, 0.4444, 0.0, 0.5556, 0.0, 0.8889, 0.0, 0.7778, 0.0, 0.7778, 0.0, 0.8889, 0.0, 0.1111, 0.0, 4.47e-08, 0.0, 4.47e-08, 0.0, 0.1111, 0.0, 0.4444, 0.0, 0.3333, 0.0, 0.3333, 0.0, 0.4444, 0.0, 0.7778, 0.0, 0.6667, 0.0, 0.6667, 0.0, 0.7778, 0.0, 0.3333, 0.0, 0.2222, 0.0, 0.2222, 0.0, 0.3333, 0.0, 0.6667, 0.0, 0.5556, 0.0, 0.5556, 0.0, 0.6667, 0.0, 0.3333, 0.0, 0.2222, 0.0, 0.2222, 0.0, 0.3333, 0.0, 0.6667, 0.0, 0.5556, 0.0, 0.5556, 0.0, 0.6667, 0.0, 1.0, 0.0, 0.8889, 0.0, 0.8889, 0.0, 1.0, 0.0, 0.2222, 0.0, 0.1111, 0.0, 0.1111, 0.0, 0.2222, 0.0, 0.5556, 0.0, 0.4444, 0.0, 0.4444, 0.0, 0.5556, 0.0, 0.8889, 0.0, 0.7778, 0.0, 0.7778, 0.0, 0.8889, 0.0, 0.1111, 0.0, 4.47e-08, 0.0, 4.47e-08, 0.0, 0.1111, 0.0, 0.4444, 0.0, 0.3333, 0.0, 0.3333, 0.0, 0.4444, 0.0, 0.7778, 0.0, 0.6667, 0.0, 0.6667, 0.0, 0.7778, 0.0, 0.4444, 0.0, 0.3333, 0.0, 0.3333, 0.0, 0.4444, 0.0, 0.7778, 0.0, 0.6667, 0.0, 0.6667, 0.0, 0.7778, 0.0, 0.3333, 0.0, 0.2222, 0.0, 0.2222, 0.0, 0.3333, 0.0, 0.6667, 0.0, 0.5556, 0.0, 0.5556, 0.0, 0.6667, 0.0, 1.0, 0.0, 0.8889, 0.0, 0.8889, 0.0, 1.0, 0.0, 0.2222, 0.0, 0.1111, 0.0, 0.1111, 0.0, 0.2222, 0.0, 0.5556, 0.0, 0.4444, 0.0, 0.4444, 0.0, 0.5556, 0.0, 0.8889, 0.0, 0.7778, 0.0, 0.7778, 0.0, 0.8889, 0.0, 0.1111, 0.0, 4.47e-08, 0.0, 4.47e-08, 0.0, 0.1111, 0.0, 0.5556, 0.0, 0.4444, 0.0, 0.4444, 0.0, 0.5556, 0.0, 0.8889, 0.0, 0.7778, 0.0, 0.7778, 0.0, 0.8889, 0.0, 0.1111, 0.0, 4.47e-08, 0.0, 4.47e-08, 0.0, 0.1111, 0.0, 0.4444, 0.0, 0.3333, 0.0, 0.3333, 0.0, 0.4444, 0.0, 0.7778, 0.0, 0.6667, 0.0, 0.6667, 0.0, 0.7778, 0.0, 0.3333, 0.0, 0.2222, 0.0, 0.2222, 0.0, 0.3333, 0.0, 0.6667, 0.0, 0.5556, 0.0, 0.5556, 0.0, 0.6667, 0.0, 1.0, 0.0, 0.8889, 0.0, 0.8889, 0.0, 1.0, 0.0, 0.2222, 0.0, 0.1111, 0.0, 0.1111, 0.0, 0.2222, 0.0, 0.6667, 0.0, 0.5556, 0.0, 0.5556, 0.0, 0.6667, 0.0, 1.0, 0.0, 0.8889, 0.0, 0.8889, 0.0, 1.0, 0.0, 0.2222, 0.0, 0.1111, 0.0, 0.1111, 0.0, 0.2222, 0.0, 0.5556, 0.0, 0.4444, 0.0, 0.4444, 0.0, 0.5556, 0.0, 0.8889, 0.0, 0.7778, 0.0, 0.7778, 0.0, 0.8889, 0.0, 0.1111, 0.0, 4.47e-08, 0.0, 4.47e-08, 0.0, 0.1111, 0.0, 0.4444, 0.0, 0.3333, 0.0, 0.3333, 0.0, 0.4444, 0.0, 0.7778, 0.0, 0.6667, 0.0, 0.6667, 0.0, 0.7778, 0.0, 0.3333, 0.0, 0.2222, 0.0, 0.2222, 0.0, 0.3333, 0.0, 0.7778, 0.0, 0.6667, 0.0, 0.6667, 0.0, 0.7778, 0.0, 0.3333, 0.0, 0.2222, 0.0, 0.2222, 0.0, 0.3333, 0.0, 0.6667, 0.0, 0.5556, 0.0, 0.5556, 0.0, 0.6667, 0.0, 1.0, 0.0, 0.8889, 0.0, 0.8889, 0.0, 1.0, 0.0, 0.2222, 0.0, 0.1111, 0.0, 0.1111, 0.0, 0.2222, 0.0, 0.5556, 0.0, 0.4444, 0.0, 0.4444, 0.0, 0.5556, 0.0, 0.8889, 0.0, 0.7778, 0.0, 0.7778, 0.0, 0.8889, 0.0, 0.1111, 0.0, 4.47e-08, 0.0, 4.47e-08, 0.0, 0.1111, 0.0, 0.4444, 0.0, 0.3333, 0.0, 0.3333, 0.0, 0.4444, 0.0, 0.6667, 0.0, 0.5556, 0.0, 0.5556, 0.0, 0.6667, 0.0, 1.0, 0.0, 0.8889, 0.0, 0.8889, 0.0, 1.0, 0.0, 0.2222, 0.0, 0.1111, 0.0, 0.1111, 0.0, 0.2222, 0.0, 0.5556, 0.0, 0.4444, 0.0, 0.4444, 0.0, 0.5556, 0.0, 0.8889, 0.0, 0.7778, 0.0, 0.7778, 0.0, 0.8889, 0.0, 0.1111, 0.0, 4.47e-08, 0.0, 4.47e-08, 0.0, 0.1111, 0.0, 0.4444, 0.0, 0.3333, 0.0, 0.3333, 0.0, 0.4444, 0.0, 0.7778, 0.0, 0.6667, 0.0, 0.6667, 0.0, 0.7778, 0.0, 0.3333, 0.0, 0.2222, 0.0, 0.2222, 0.0, 0.3333, 0.0, 0.7778, 0.0, 0.6667, 0.0, 0.6667, 0.0, 0.7778, 0.0, 0.3333, 0.0, 0.2222, 0.0, 0.2222, 0.0, 0.3333, 0.0, 0.6667, 0.0, 0.5556, 0.0, 0.5556, 0.0, 0.6667, 0.0, 1.0, 0.0, 0.8889, 0.0, 0.8889, 0.0, 1.0, 0.0, 0.2222, 0.0, 0.1111, 0.0, 0.1111, 0.0, 0.2222, 0.0, 0.5556, 0.0, 0.4444, 0.0, 0.4444, 0.0, 0.5556, 0.0, 0.8889, 0.0, 0.7778, 0.0, 0.7778, 0.0, 0.8889, 0.0, 0.1111, 0.0, 4.47e-08, 0.0, 4.47e-08, 0.0, 0.1111, 0.0, 0.4444, 0.0, 0.3333, 0.0, 0.3333, 0.0, 0.4444, 0.0, 0.8889, 0.0, 0.7778, 0.0, 0.7778, 0.0, 0.8889, 0.0, 0.1111, 0.0, 4.47e-08, 0.0, 4.47e-08, 0.0, 0.1111, 0.0, 0.4444, 0.0, 0.3333, 0.0, 0.3333, 0.0, 0.4444, 0.0, 0.7778, 0.0, 0.6667, 0.0, 0.6667, 0.0, 0.7778, 0.0, 0.3333, 0.0, 0.2222, 0.0, 0.2222, 0.0, 0.3333, 0.0, 0.6667, 0.0, 0.5556, 0.0, 0.5556, 0.0, 0.6667, 0.0, 1.0, 0.0, 0.8889, 0.0, 0.8889, 0.0, 1.0, 0.0, 0.2222, 0.0, 0.1111, 0.0, 0.1111, 0.0, 0.2222, 0.0, 0.5556, 0.0, 0.4444, 0.0, 0.4444, 0.0, 0.5556, 0.0, 1.0, 0.0, 0.8889, 0.0, 0.8889, 0.0, 1.0, 0.0, 0.2222, 0.0, 0.1111, 0.0, 0.1111, 0.0, 0.2222, 0.0, 0.5556, 0.0, 0.4444, 0.0, 0.4444, 0.0, 0.5556, 0.0, 0.8889, 0.0, 0.7778, 0.0, 0.7778, 0.0, 0.8889, 0.0, 0.1111, 0.0, 4.47e-08, 0.0, 4.47e-08, 0.0, 0.1111, 0.0, 0.4444, 0.0, 0.3333, 0.0, 0.3333, 0.0, 0.4444, 0.0, 0.7778, 0.0, 0.6667, 0.0, 0.6667, 0.0, 0.7778, 0.0, 0.3333, 0.0, 0.2222, 0.0, 0.2222, 0.0, 0.3333, 0.0, 0.6667, 0.0, 0.5556, 0.0, 0.5556, 0.0, 0.6667, 0.0, 0.3333, 0.0, 0.2222, 0.0, 0.2222, 0.0, 0.3333, 0.0, 0.6667, 0.0, 0.5556, 0.0, 0.5556, 0.0, 0.6667, 0.0, 1.0, 0.0, 0.8889, 0.0, 0.8889, 0.0, 1.0, 0.0, 0.2222, 0.0, 0.1111, 0.0, 0.1111, 0.0, 0.2222, 0.0, 0.5556, 0.0, 0.4444, 0.0, 0.4444, 0.0, 0.5556, 0.0, 0.8889, 0.0, 0.7778, 0.0, 0.7778, 0.0, 0.8889, 0.0, 0.1111, 0.0, 4.47e-08, 0.0, 4.47e-08, 0.0, 0.1111, 0.0, 0.4444, 0.0, 0.3333, 0.0, 0.3333, 0.0, 0.4444, 0.0, 0.7778, 0.0, 0.6667, 0.0, 0.6667, 0.0, 0.7778, 0.0, 0.0, 0.0, 0.0, 0.0, 0.0, 0.0, 0.0, 0.0, 0.0, 0.0, 0.0, 0.0, 0.0, 0.0, 0.0, 0.0, 0.0, 0.0, 0.0, 0.0, 0.0, 0.0, 0.0, 0.0, 0.0, 0.0, 0.0, 0.0, 0.0, 0.0, 0.0, 0.0, 0.0, 0.0, 0.0, 0.0, 0.0, 0.0, 0.0, 0.0, 0.0, 0.0, 0.8889, 1.0, 1.0, 1.0, 1.0, 1.0, 0.8889, 1.0, 4.47e-08, 1.0, 0.1111, 1.0, 0.1111, 1.0, 4.47e-08, 1.0, 0.1111, 1.0, 0.2222, 1.0, 0.2222, 1.0, 0.1111, 1.0, 0.2222, 1.0, 0.3333, 1.0, 0.3333, 1.0, 0.2222, 1.0, 0.3333, 1.0, 0.4444, 1.0, 0.4444, 1.0, 0.3333, 1.0, 0.4444, 1.0, 0.5556, 1.0, 0.5556, 1.0, 0.4444, 1.0, 0.5556, 1.0, 0.6667, 1.0, 0.6667, 1.0, 0.5556, 1.0, 0.6667, 1.0, 0.7778, 1.0, 0.7778, 1.0, 0.6667, 1.0, 0.7778, 1.0, 0.8889, 1.0, 0.8889, 1.0, 0.7778, 1.0, 0.7778, 1.0, 0.8889, 1.0, 0.8889, 1.0, 0.7778, 1.0, 4.47e-08, 1.0, 0.1111, 1.0, 0.1111, 1.0, 4.47e-08, 1.0, 0.3333, 1.0, 0.4444, 1.0, 0.4444, 1.0, 0.3333, 1.0, 0.6667, 1.0, 0.7778, 1.0, 0.7778, 1.0, 0.6667, 1.0, 0.2222, 1.0, 0.3333, 1.0, 0.3333, 1.0, 0.2222, 1.0, 0.5556, 1.0, 0.6667, 1.0, 0.6667, 1.0, 0.5556, 1.0, 0.8889, 1.0, 1.0, 1.0, 1.0, 1.0, 0.8889, 1.0, 0.1111, 1.0, 0.2222, 1.0, 0.2222, 1.0, 0.1111, 1.0, 0.4444, 1.0, 0.5556, 1.0, 0.5556, 1.0, 0.4444, 1.0, 1.0, 0.5, 1.0, 1.0, 0.8889, 1.0, 0.8889, 0.5, 0.8889, 0.5, 0.8889, 1.0, 0.7778, 1.0, 0.7778, 0.5, 0.7778, 0.5, 0.7778, 1.0, 0.6667, 1.0, 0.6667, 0.5, 0.6667, 0.5, 0.6667, 1.0, 0.5556, 1.0, 0.5556, 0.5, 0.5556, 0.5, 0.5556, 1.0, 0.4444, 1.0, 0.4444, 0.5, 0.4444, 0.5, 0.4444, 1.0, 0.3333, 1.0, 0.3333, 0.5, 0.3333, 0.5, 0.3333, 1.0, 0.2222, 1.0, 0.2222, 0.5, 0.4043, 0.4339, 0.25, 0.49, 0.09573, 0.4339, 0.01365, 0.2917, 0.04215, 0.13, 0.1679, 0.02447, 0.3321, 0.02447, 0.4578, 0.13, 0.4864, 0.2917, 0.2222, 0.5, 0.2222, 1.0, 0.1111, 1.0, 0.1111, 0.5, 0.1111, 0.5, 0.1111, 1.0, 4.47e-08, 1.0, 4.47e-08, 0.5, 0.75, 0.49, 0.9043, 0.4339, 0.9864, 0.2917, 0.9578, 0.13, 0.8321, 0.02447, 0.6679, 0.02447, 0.5422, 0.13, 0.5136, 0.2917, 0.5957, 0.4339])
me_cylinder_004.materials.append(mat_material_002)
me_cylinder_004.update()
me_cylinder_007 = bpy.data.meshes.new('Cylinder.007')
me_cylinder_007.from_pydata([(-0.4286, 0.498, 0.1528), (-0.008292, 0.651, 0.1528), (-0.6523, 0.1106, 0.1528), (-0.4286, 0.498, 0.1528), (-0.3362, 0.4055, 0.2079), (0.002764, 0.5289, 0.2079), (-0.5166, 0.09311, 0.2079), (-0.03256, 0.05957, 0.241), (0.01382, 0.07645, 0.241), (-0.05724, 0.01682, 0.241), (0.0602, 0.05957, 0.241), (0.08488, 0.01682, 0.241), (0.07631, -0.03179, 0.241), (0.5221, 0.09311, 0.2079), (-0.04867, -0.03179, 0.241), (-0.01086, -0.06352, 0.241), (-0.4539, -0.2621, 0.2079), (-0.1776, -0.494, 0.2079), (-0.5746, -0.3299, 0.1528), (-0.2319, -0.6174, 0.1528), (-0.5746, -0.3299, 0.1528), (-0.2319, -0.6174, 0.1528), (-0.6523, 0.1106, 0.1528), (0.2154, -0.6174, 0.1528), (0.558, -0.3299, 0.1528), (0.2154, -0.6174, 0.1528), (0.558, -0.3299, 0.1528), (0.1831, -0.494, 0.2079), (0.4595, -0.2621, 0.2079), (0.0385, -0.06352, 0.241), (0.6357, 0.1106, 0.1528), (0.412, 0.498, 0.1528), (0.6357, 0.1106, 0.1528), (0.412, 0.498, 0.1528), (-0.008292, 0.651, 0.1528), (0.3417, 0.4055, 0.2079)], [], [(1, 0, 4, 5), (34, 3, 0, 1), (0, 2, 6, 4), (3, 22, 2, 0), (5, 4, 7, 8), (4, 6, 9, 7), (7, 10, 8), (9, 11, 7), (7, 11, 10), (14, 12, 11), (28, 13, 11, 12), (13, 35, 10, 11), (14, 11, 9), (6, 16, 14, 9), (15, 12, 14), (16, 17, 15, 14), (2, 18, 16, 6), (18, 19, 17, 16), (22, 20, 18, 2), (20, 21, 19, 18), (21, 23, 25, 19), (23, 24, 26, 25), (19, 25, 27, 17), (25, 26, 28, 27), (17, 27, 29, 15), (27, 28, 12, 29), (15, 29, 12), (26, 30, 13, 28), (24, 32, 30, 26), (30, 31, 35, 13), (32, 33, 31, 30), (33, 34, 1, 31), (31, 1, 5, 35), (35, 5, 8, 10)])
_uv = me_cylinder_007.uv_layers.new(name='UVMap')
_uv.uv.foreach_set('vector', [0.0, 0.0, 0.0, 0.0, 0.0, 0.0, 0.0, 0.0, 0.0, 0.0, 0.0, 0.0, 0.0, 0.0, 0.0, 0.0, 0.0, 0.0, 0.0, 0.0, 0.0, 0.0, 0.0, 0.0, 0.0, 0.0, 0.0, 0.0, 0.0, 0.0, 0.0, 0.0, 0.0, 0.0, 0.0, 0.0, 0.0, 0.0, 0.0, 0.0, 0.0, 0.0, 0.0, 0.0, 0.0, 0.0, 0.0, 0.0, 0.0, 0.0, 0.0, 0.0, 0.0, 0.0, 0.0, 0.0, 0.0, 0.0, 0.0, 0.0, 0.0, 0.0, 0.0, 0.0, 0.0, 0.0, 0.0, 0.0, 0.0, 0.0, 0.0, 0.0, 0.0, 0.0, 0.0, 0.0, 0.0, 0.0, 0.0, 0.0, 0.0, 0.0, 0.0, 0.0, 0.0, 0.0, 0.0, 0.0, 0.0, 0.0, 0.0, 0.0, 0.0, 0.0, 0.0, 0.0, 0.0, 0.0, 0.0, 0.0, 0.0, 0.0, 0.0, 0.0, 0.0, 0.0, 0.0, 0.0, 0.0, 0.0, 0.0, 0.0, 0.0, 0.0, 0.0, 0.0, 0.0, 0.0, 0.0, 0.0, 0.0, 0.0, 0.0, 0.0, 0.0, 0.0, 0.0, 0.0, 0.0, 0.0, 0.0, 0.0, 0.0, 0.0, 0.0, 0.0, 0.0, 0.0, 0.0, 0.0, 0.0, 0.0, 0.0, 0.0, 0.0, 0.0, 0.0, 0.0, 0.0, 0.0, 0.0, 0.0, 0.0, 0.0, 0.0, 0.0, 0.0, 0.0, 0.0, 0.0, 0.0, 0.0, 0.0, 0.0, 0.0, 0.0, 0.0, 0.0, 0.0, 0.0, 0.0, 0.0, 0.0, 0.0, 0.0, 0.0, 0.0, 0.0, 0.0, 0.0, 0.0, 0.0, 0.0, 0.0, 0.0, 0.0, 0.0, 0.0, 0.0, 0.0, 0.0, 0.0, 0.0, 0.0, 0.0, 0.0, 0.0, 0.0, 0.0, 0.0, 0.0, 0.0, 0.0, 0.0, 0.0, 0.0, 0.0, 0.0, 0.0, 0.0, 0.0, 0.0, 0.0, 0.0, 0.0, 0.0, 0.0, 0.0, 0.0, 0.0, 0.0, 0.0, 0.0, 0.0, 0.0, 0.0, 0.0, 0.0, 0.0, 0.0, 0.0, 0.0, 0.0, 0.0, 0.0, 0.0, 0.0, 0.0, 0.0, 0.0, 0.0, 0.0, 0.0, 0.0, 0.0, 0.0, 0.0, 0.0, 0.0, 0.0, 0.0, 0.0, 0.0, 0.0, 0.0, 0.0, 0.0, 0.0])
me_cylinder_007.materials.append(mat_material_005)
me_cylinder_007.update()
me_cube = bpy.data.meshes.new('Cube')
me_cube.from_pydata([(-1.0, -1.0, -1.0), (-1.0, -1.0, 1.0), (-1.0, 1.0, -1.0), (-1.0, 1.0, 1.0), (1.0, -1.0, -1.0), (1.0, -1.0, 1.0), (1.0, 1.0, -1.0), (1.0, 1.0, 1.0), (1.0, -1.0, -1.0), (1.0, 1.0, -1.0), (-1.0, 1.0, -1.0), (-1.0, -1.0, -1.0), (1.0, 1.0, -1.0), (1.0, -1.0, -1.0), (1.0, 1.0, -1.0), (1.0, -1.0, -1.0), (-1.0, 1.0, -1.0), (-1.0, -1.0, -1.0), (1.0, 1.0, -1.0), (1.0, -1.0, -1.0), (1.0, 1.0, -1.0), (1.0, -1.0, -1.0), (-1.0, 1.0, -1.0), (-1.0, -1.0, -1.0), (1.0, 1.0, -1.0), (1.0, -1.0, -1.0), (1.0, 1.0, -1.0), (1.0, -1.0, -1.0), (-4.006, 0.3677, -2.419), (-4.006, -1.632, -2.419), (-2.006, 0.3677, -2.419), (-2.006, -1.632, -2.419), (-2.006, 0.3677, -2.419), (-2.006, -1.632, -2.419), (-4.006, 0.3677, -4.241), (-4.006, -1.632, -4.241), (-2.006, 0.3677, -4.241), (-2.006, -1.632, -4.241), (-2.006, 0.3677, -4.241), (-2.006, -1.632, -4.241), (-4.006, 0.3677, -4.241), (-4.006, -1.632, -4.241), (-2.053, 0.3677, -4.241), (-2.053, -1.632, -4.241), (-4.006, 0.3677, -2.419), (-4.006, -1.632, -2.419), (-4.006, 0.3677, -4.241), (-4.006, -1.632, -4.241), (-4.006, 0.3677, -2.419), (-4.006, -1.632, -2.419), (-4.006, 0.3677, -4.241), (-4.006, -1.632, -4.241), (-8.331, 0.7501, -2.071), (-8.331, -2.015, -2.071), (-8.331, 0.7501, -4.589), (-8.331, -2.015, -4.589), (-9.585, 0.7501, -2.071), (-9.585, -2.015, -2.071), (-9.585, 0.7501, -4.589), (-9.585, -2.015, -4.589), (-8.331, 0.7501, -10.89), (-8.331, -2.015, -10.89), (-9.585, 0.7501, -10.89), (-9.585, -2.015, -10.89)], [], [(0, 1, 3, 2), (2, 3, 7, 6), (6, 7, 5, 4), (4, 5, 1, 0), (0, 2, 10, 11), (7, 3, 1, 5), (4, 6, 9, 8), (10, 12, 13, 11), (6, 4, 13, 12), (4, 0, 11, 13), (2, 6, 12, 10), (12, 13, 15, 14), (14, 15, 21, 20), (10, 11, 17, 16), (13, 11, 17, 19), (10, 12, 18, 16), (25, 23, 29, 31), (23, 22, 28, 29), (26, 27, 33, 32), (22, 24, 30, 28), (31, 29, 35, 37), (29, 28, 44, 45), (32, 33, 39, 38), (28, 30, 36, 34), (35, 34, 40, 41), (41, 40, 42, 43), (44, 46, 50, 48), (28, 34, 46, 44), (34, 35, 47, 46), (35, 29, 45, 47), (48, 50, 54, 52), (46, 47, 51, 50), (47, 45, 49, 51), (45, 44, 48, 49), (55, 53, 57, 59), (50, 51, 55, 54), (51, 49, 53, 55), (49, 48, 52, 53), (57, 56, 58, 59), (53, 52, 56, 57), (52, 54, 58, 56), (58, 54, 60, 62), (60, 61, 63, 62), (55, 59, 63, 61), (59, 58, 62, 63), (54, 55, 61, 60)])
_uv = me_cube.uv_layers.new(name='UVMap')
_uv.uv.foreach_set('vector', [0.375, 0.0, 0.625, 0.0, 0.625, 0.25, 0.375, 0.25, 0.375, 0.25, 0.625, 0.25, 0.625, 0.5, 0.375, 0.5, 0.375, 0.5, 0.625, 0.5, 0.625, 0.75, 0.375, 0.75, 0.375, 0.75, 0.625, 0.75, 0.625, 1.0, 0.375, 1.0, 0.375, 0.0, 0.375, 0.25, 0.375, 0.25, 0.375, 0.0, 0.625, 0.5, 0.875, 0.5, 0.875, 0.75, 0.625, 0.75, 0.375, 0.75, 0.375, 0.5, 0.375, 0.5, 0.375, 0.75, 0.125, 0.5, 0.375, 0.5, 0.375, 0.75, 0.125, 0.75, 0.375, 0.5, 0.375, 0.75, 0.375, 0.75, 0.375, 0.5, 0.375, 0.75, 0.375, 1.0, 0.375, 1.0, 0.375, 0.75, 0.375, 0.25, 0.375, 0.5, 0.375, 0.5, 0.375, 0.25, 0.375, 0.5, 0.375, 0.75, 0.375, 0.75, 0.375, 0.5, 0.375, 0.5, 0.375, 0.75, 0.375, 0.75, 0.375, 0.5, 0.375, 0.25, 0.375, 0.0, 0.375, 0.0, 0.375, 0.25, 0.375, 0.75, 0.125, 0.75, 0.125, 0.75, 0.375, 0.75, 0.125, 0.5, 0.375, 0.5, 0.375, 0.5, 0.125, 0.5, 0.0, 0.0, 0.0, 0.0, 0.0, 0.0, 0.0, 0.0, 0.0, 0.0, 0.0, 0.0, 0.0, 0.0, 0.0, 0.0, 0.0, 0.0, 0.0, 0.0, 0.0, 0.0, 0.0, 0.0, 0.0, 0.0, 0.0, 0.0, 0.0, 0.0, 0.0, 0.0, 0.0, 0.0, 0.0, 0.0, 0.0, 0.0, 0.0, 0.0, 0.0, 0.0, 0.0, 0.0, 0.0, 0.0, 0.0, 0.0, 0.0, 0.0, 0.0, 0.0, 0.0, 0.0, 0.0, 0.0, 0.0, 0.0, 0.0, 0.0, 0.0, 0.0, 0.0, 0.0, 0.0, 0.0, 0.0, 0.0, 0.0, 0.0, 0.0, 0.0, 0.0, 0.0, 0.0, 0.0, 0.0, 0.0, 0.0, 0.0, 0.0, 0.0, 0.0, 0.0, 0.0, 0.0, 0.0, 0.0, 0.0, 0.0, 0.0, 0.0, 0.0, 0.0, 0.0, 0.0, 0.0, 0.0, 0.0, 0.0, 0.0, 0.0, 0.0, 0.0, 0.0, 0.0, 0.0, 0.0, 0.0, 0.0, 0.0, 0.0, 0.0, 0.0, 0.0, 0.0, 0.0, 0.0, 0.0, 0.0, 0.0, 0.0, 0.0, 0.0, 0.0, 0.0, 0.0, 0.0, 0.0, 0.0, 0.0, 0.0, 0.0, 0.0, 0.0, 0.0, 0.0, 0.0, 0.0, 0.0, 0.0, 0.0, 0.0, 0.0, 0.0, 0.0, 0.0, 0.0, 0.0, 0.0, 0.0, 0.0, 0.0, 0.0, 0.0, 0.0, 0.0, 0.0, 0.0, 0.0, 0.0, 0.0, 0.0, 0.0, 0.0, 0.0, 0.0, 0.0, 0.0, 0.0, 0.0, 0.0, 0.0, 0.0, 0.0, 0.0, 0.0, 0.0, 0.0, 0.0, 0.0, 0.0, 0.0, 0.0, 0.0, 0.0, 0.0, 0.0, 0.0, 0.0, 0.0, 0.0, 0.0, 0.0, 0.0, 0.0, 0.0, 0.0, 0.0, 0.0, 0.0, 0.0, 0.0, 0.0, 0.0, 0.0, 0.0, 0.0, 0.0, 0.0, 0.0, 0.0, 0.0, 0.0, 0.0, 0.0, 0.0, 0.0, 0.0, 0.0, 0.0, 0.0, 0.0, 0.0, 0.0, 0.0, 0.0, 0.0, 0.0, 0.0, 0.0, 0.0, 0.0, 0.0, 0.0, 0.0, 0.0, 0.0, 0.0, 0.0])
me_cube.materials.append(mat_material_001)
me_cube.update()
me_cylinder_008 = bpy.data.meshes.new('Cylinder.008')
me_cylinder_008.from_pydata([(0.0, 1.0, -1.0), (0.0, 1.0, 1.0), (0.6428, 0.766, -1.0), (0.6428, 0.766, 1.0), (0.9848, 0.1736, -1.0), (0.9848, 0.1736, 1.0), (0.866, -0.5, -1.0), (0.866, -0.5, 1.0), (0.342, -0.9397, -1.0), (0.342, -0.9397, 1.0), (-0.342, -0.9397, -1.0), (-0.342, -0.9397, 1.0), (-0.866, -0.5, -1.0), (-0.866, -0.5, 1.0), (-0.9848, 0.1736, -1.0), (-0.9848, 0.1736, 1.0), (-0.6428, 0.766, -1.0), (-0.6428, 0.766, 1.0)], [], [(0, 1, 3, 2), (2, 3, 5, 4), (4, 5, 7, 6), (6, 7, 9, 8), (8, 9, 11, 10), (10, 11, 13, 12), (12, 13, 15, 14), (3, 1, 17, 15, 13, 11, 9, 7, 5), (14, 15, 17, 16), (16, 17, 1, 0), (0, 2, 4, 6, 8, 10, 12, 14, 16)])
_uv = me_cylinder_008.uv_layers.new(name='UVMap')
_uv.uv.foreach_set('vector', [1.0, 0.5, 1.0, 1.0, 0.8889, 1.0, 0.8889, 0.5, 0.8889, 0.5, 0.8889, 1.0, 0.7778, 1.0, 0.7778, 0.5, 0.7778, 0.5, 0.7778, 1.0, 0.6667, 1.0, 0.6667, 0.5, 0.6667, 0.5, 0.6667, 1.0, 0.5556, 1.0, 0.5556, 0.5, 0.5556, 0.5, 0.5556, 1.0, 0.4444, 1.0, 0.4444, 0.5, 0.4444, 0.5, 0.4444, 1.0, 0.3333, 1.0, 0.3333, 0.5, 0.3333, 0.5, 0.3333, 1.0, 0.2222, 1.0, 0.2222, 0.5, 0.4043, 0.4339, 0.25, 0.49, 0.09573, 0.4339, 0.01365, 0.2917, 0.04215, 0.13, 0.1679, 0.02447, 0.3321, 0.02447, 0.4578, 0.13, 0.4864, 0.2917, 0.2222, 0.5, 0.2222, 1.0, 0.1111, 1.0, 0.1111, 0.5, 0.1111, 0.5, 0.1111, 1.0, 4.47e-08, 1.0, 4.47e-08, 0.5, 0.75, 0.49, 0.9043, 0.4339, 0.9864, 0.2917, 0.9578, 0.13, 0.8321, 0.02447, 0.6679, 0.02447, 0.5422, 0.13, 0.5136, 0.2917, 0.5957, 0.4339])
me_cylinder_008.update()

# ---- curves / text
cu_sphere = bpy.data.curves.new('Sphere', 'CURVE')
cu_sphere.dimensions = '3D'
_sp = cu_sphere.splines.new('POLY'); _sp.points.add(31)
_sp.points.foreach_set('co', [0.0, 1.0, -4.371e-08, 0.0, -0.1951, 0.9808, -4.371e-08, 0.0, -0.3827, 0.9239, -4.371e-08, 0.0, -0.5556, 0.8315, -4.371e-08, 0.0, -0.7071, 0.7071, -4.371e-08, 0.0, -0.8315, 0.5556, -4.371e-08, 0.0, -0.9239, 0.3827, -4.371e-08, 0.0, -0.9808, 0.1951, -4.371e-08, 0.0, -1.0, 3.858e-07, -4.371e-08, 0.0, -0.9808, -0.1951, -4.371e-08, 0.0, -0.9239, -0.3827, -4.371e-08, 0.0, -0.8315, -0.5556, -4.371e-08, 0.0, -0.7071, -0.7071, -4.371e-08, 0.0, -0.5556, -0.8315, -4.371e-08, 0.0, -0.3827, -0.9239, -4.371e-08, 0.0, -0.1951, -0.9808, -4.371e-08, 0.0, -2.661e-07, -1.0, -4.371e-08, 0.0, 0.1951, -0.9808, -4.371e-08, 0.0, 0.3827, -0.9239, -4.371e-08, 0.0, 0.5556, -0.8315, -4.371e-08, 0.0, 0.7071, -0.7071, -4.371e-08, 0.0, 0.8315, -0.5556, -4.371e-08, 0.0, 0.9239, -0.3827, -4.371e-08, 0.0, 0.9808, -0.1951, -4.371e-08, 0.0, 1.0, -1.656e-07, -4.371e-08, 0.0, 0.9808, 0.1951, -4.371e-08, 0.0, 0.9239, 0.3827, -4.371e-08, 0.0, 0.8315, 0.5556, -4.371e-08, 0.0, 0.7071, 0.7071, -4.371e-08, 0.0, 0.5556, 0.8315, -4.371e-08, 0.0, 0.3827, 0.9239, -4.371e-08, 0.0, 0.1951, 0.9808, -4.371e-08, 0.0])
_sp.order_v = 0
_sp.resolution_v = 0
_sp.use_cyclic_u = True
_sp.use_endpoint_u = True
_sp.use_smooth = False
_sp = cu_sphere.splines.new('POLY'); _sp.points.add(31)
_sp.points.foreach_set('co', [0.1802, 0.9061, -0.3827, 0.0, 0.3536, 0.8536, -0.3827, 0.0, 0.5133, 0.7682, -0.3827, 0.0, 0.6533, 0.6533, -0.3827, 0.0, 0.7682, 0.5133, -0.3827, 0.0, 0.8536, 0.3536, -0.3827, 0.0, 0.9061, 0.1802, -0.3827, 0.0, 0.9239, -1.507e-07, -0.3827, 0.0, 0.9061, -0.1802, -0.3827, 0.0, 0.8536, -0.3536, -0.3827, 0.0, 0.7682, -0.5133, -0.3827, 0.0, 0.6533, -0.6533, -0.3827, 0.0, 0.5133, -0.7682, -0.3827, 0.0, 0.3536, -0.8536, -0.3827, 0.0, 0.1802, -0.9061, -0.3827, 0.0, -1.171e-07, -0.9239, -0.3827, 0.0, -0.1802, -0.9061, -0.3827, 0.0, -0.3536, -0.8536, -0.3827, 0.0, -0.5133, -0.7682, -0.3827, 0.0, -0.6533, -0.6533, -0.3827, 0.0, -0.7682, -0.5133, -0.3827, 0.0, -0.8536, -0.3536, -0.3827, 0.0, -0.9061, -0.1802, -0.3827, 0.0, -0.9239, 1.175e-07, -0.3827, 0.0, -0.9061, 0.1802, -0.3827, 0.0, -0.8536, 0.3536, -0.3827, 0.0, -0.7682, 0.5133, -0.3827, 0.0, -0.6533, 0.6533, -0.3827, 0.0, -0.5133, 0.7682, -0.3827, 0.0, -0.3536, 0.8536, -0.3827, 0.0, -0.1802, 0.9061, -0.3827, 0.0, 0.0, 0.9239, -0.3827, 0.0])
_sp.order_v = 0
_sp.resolution_v = 0
_sp.use_cyclic_u = True
_sp.use_endpoint_u = True
_sp.use_smooth = False
_sp = cu_sphere.splines.new('POLY'); _sp.points.add(31)
_sp.points.foreach_set('co', [0.0, 0.7071, -0.7071, 0.0, -0.1379, 0.6935, -0.7071, 0.0, -0.2706, 0.6533, -0.7071, 0.0, -0.3928, 0.5879, -0.7071, 0.0, -0.5, 0.5, -0.7071, 0.0, -0.5879, 0.3928, -0.7071, 0.0, -0.6533, 0.2706, -0.7071, 0.0, -0.6935, 0.1379, -0.7071, 0.0, -0.7071, -9.109e-08, -0.7071, 0.0, -0.6935, -0.1379, -0.7071, 0.0, -0.6533, -0.2706, -0.7071, 0.0, -0.5879, -0.3928, -0.7071, 0.0, -0.5, -0.5, -0.7071, 0.0, -0.3928, -0.5879, -0.7071, 0.0, -0.2706, -0.6533, -0.7071, 0.0, -0.1379, -0.6935, -0.7071, 0.0, 4.686e-08, -0.7071, -0.7071, 0.0, 0.1379, -0.6935, -0.7071, 0.0, 0.2706, -0.6533, -0.7071, 0.0, 0.3928, -0.5879, -0.7071, 0.0, 0.5, -0.5, -0.7071, 0.0, 0.5879, -0.3928, -0.7071, 0.0, 0.6533, -0.2706, -0.7071, 0.0, 0.6935, -0.1379, -0.7071, 0.0, 0.7071, -4.638e-08, -0.7071, 0.0, 0.6935, 0.1379, -0.7071, 0.0, 0.6533, 0.2706, -0.7071, 0.0, 0.5879, 0.3928, -0.7071, 0.0, 0.5, 0.5, -0.7071, 0.0, 0.3928, 0.5879, -0.7071, 0.0, 0.2706, 0.6533, -0.7071, 0.0, 0.1379, 0.6935, -0.7071, 0.0])
_sp.order_v = 0
_sp.resolution_v = 0
_sp.use_cyclic_u = True
_sp.use_endpoint_u = True
_sp.use_smooth = False
_sp = cu_sphere.splines.new('POLY'); _sp.points.add(31)
_sp.points.foreach_set('co', [0.0, 0.3827, 0.9239, 0.0, -0.07466, 0.3753, 0.9239, 0.0, -0.1464, 0.3536, 0.9239, 0.0, -0.2126, 0.3182, 0.9239, 0.0, -0.2706, 0.2706, 0.9239, 0.0, -0.3182, 0.2126, 0.9239, 0.0, -0.3536, 0.1464, 0.9239, 0.0, -0.3753, 0.07466, 0.9239, 0.0, -0.3827, -4.638e-08, 0.9239, 0.0, -0.3753, -0.07466, 0.9239, 0.0, -0.3536, -0.1464, 0.9239, 0.0, -0.3182, -0.2126, 0.9239, 0.0, -0.2706, -0.2706, 0.9239, 0.0, -0.2126, -0.3182, 0.9239, 0.0, -0.1464, -0.3536, 0.9239, 0.0, -0.07466, -0.3753, 0.9239, 0.0, -2.765e-08, -0.3827, 0.9239, 0.0, 0.07466, -0.3753, 0.9239, 0.0, 0.1464, -0.3536, 0.9239, 0.0, 0.2126, -0.3182, 0.9239, 0.0, 0.2706, -0.2706, 0.9239, 0.0, 0.3182, -0.2126, 0.9239, 0.0, 0.3536, -0.1464, 0.9239, 0.0, 0.3753, -0.07466, 0.9239, 0.0, 0.3827, -1.209e-07, 0.9239, 0.0, 0.3753, 0.07466, 0.9239, 0.0, 0.3536, 0.1464, 0.9239, 0.0, 0.3182, 0.2126, 0.9239, 0.0, 0.2706, 0.2706, 0.9239, 0.0, 0.2126, 0.3182, 0.9239, 0.0, 0.1464, 0.3536, 0.9239, 0.0, 0.07466, 0.3753, 0.9239, 0.0])
_sp.order_v = 0
_sp.resolution_v = 0
_sp.use_cyclic_u = True
_sp.use_endpoint_u = True
_sp.use_smooth = False
_sp = cu_sphere.splines.new('POLY'); _sp.points.add(31)
_sp.points.foreach_set('co', [0.1379, 0.6935, 0.7071, 0.0, 0.2706, 0.6533, 0.7071, 0.0, 0.3928, 0.5879, 0.7071, 0.0, 0.5, 0.5, 0.7071, 0.0, 0.5879, 0.3928, 0.7071, 0.0, 0.6533, 0.2706, 0.7071, 0.0, 0.6935, 0.1379, 0.7071, 0.0, 0.7071, -4.638e-08, 0.7071, 0.0, 0.6935, -0.1379, 0.7071, 0.0, 0.6533, -0.2706, 0.7071, 0.0, 0.5879, -0.3928, 0.7071, 0.0, 0.5, -0.5, 0.7071, 0.0, 0.3928, -0.5879, 0.7071, 0.0, 0.2706, -0.6533, 0.7071, 0.0, 0.1379, -0.6935, 0.7071, 0.0, 4.686e-08, -0.7071, 0.7071, 0.0, -0.1379, -0.6935, 0.7071, 0.0, -0.2706, -0.6533, 0.7071, 0.0, -0.3928, -0.5879, 0.7071, 0.0, -0.5, -0.5, 0.7071, 0.0, -0.5879, -0.3928, 0.7071, 0.0, -0.6533, -0.2706, 0.7071, 0.0, -0.6935, -0.1379, 0.7071, 0.0, -0.7071, -9.109e-08, 0.7071, 0.0, -0.6935, 0.1379, 0.7071, 0.0, -0.6533, 0.2706, 0.7071, 0.0, -0.5879, 0.3928, 0.7071, 0.0, -0.5, 0.5, 0.7071, 0.0, -0.3928, 0.5879, 0.7071, 0.0, -0.2706, 0.6533, 0.7071, 0.0, -0.1379, 0.6935, 0.7071, 0.0, 0.0, 0.7071, 0.7071, 0.0])
_sp.order_v = 0
_sp.resolution_v = 0
_sp.use_cyclic_u = True
_sp.use_endpoint_u = True
_sp.use_smooth = False
_sp = cu_sphere.splines.new('POLY'); _sp.points.add(31)
_sp.points.foreach_set('co', [0.0, 0.9239, 0.3827, 0.0, -0.1802, 0.9061, 0.3827, 0.0, -0.3536, 0.8536, 0.3827, 0.0, -0.5133, 0.7682, 0.3827, 0.0, -0.6533, 0.6533, 0.3827, 0.0, -0.7682, 0.5133, 0.3827, 0.0, -0.8536, 0.3536, 0.3827, 0.0, -0.9061, 0.1802, 0.3827, 0.0, -0.9239, -1.68e-09, 0.3827, 0.0, -0.9061, -0.1802, 0.3827, 0.0, -0.8536, -0.3536, 0.3827, 0.0, -0.7682, -0.5133, 0.3827, 0.0, -0.6533, -0.6533, 0.3827, 0.0, -0.5133, -0.7682, 0.3827, 0.0, -0.3536, -0.8536, 0.3827, 0.0, -0.1802, -0.9061, 0.3827, 0.0, 1.706e-08, -0.9239, 0.3827, 0.0, 0.1802, -0.9061, 0.3827, 0.0, 0.3536, -0.8536, 0.3827, 0.0, 0.5133, -0.7682, 0.3827, 0.0, 0.6533, -0.6533, 0.3827, 0.0, 0.7682, -0.5133, 0.3827, 0.0, 0.8536, -0.3536, 0.3827, 0.0, 0.9061, -0.1802, 0.3827, 0.0, 0.9239, -1.658e-08, 0.3827, 0.0, 0.9061, 0.1802, 0.3827, 0.0, 0.8536, 0.3536, 0.3827, 0.0, 0.7682, 0.5133, 0.3827, 0.0, 0.6533, 0.6533, 0.3827, 0.0, 0.5133, 0.7682, 0.3827, 0.0, 0.3536, 0.8536, 0.3827, 0.0, 0.1802, 0.9061, 0.3827, 0.0])
_sp.order_v = 0
_sp.resolution_v = 0
_sp.use_cyclic_u = True
_sp.use_endpoint_u = True
_sp.use_smooth = False
_sp = cu_sphere.splines.new('NURBS'); _sp.points.add(6)
_sp.points.foreach_set('co', [-0.7036, 0.0226, -0.7045, 1.0, -0.9274, 0.008845, -0.5584, 1.0, -1.052, -0.01787, -0.07243, 1.0, -1.033, -0.004989, 0.2155, 1.0, -0.7831, -0.01062, 0.6887, 1.0, -0.3761, 0.009875, 0.925, 1.0, -0.2148, 0.01401, 0.9234, 1.0])
_sp.order_u = 5
_sp.order_v = 0
_sp.use_endpoint_u = True
_sp = cu_sphere.splines.new('NURBS'); _sp.points.add(6)
_sp.points.foreach_set('co', [-0.01531, 0.696, -0.7492, 1.0, -0.03015, 0.9231, -0.5964, 1.0, -0.05897, 1.05, -0.08809, 1.0, -0.04507, 1.03, 0.2131, 1.0, -0.05115, 0.7766, 0.7081, 1.0, -0.02904, 0.3639, 0.9552, 1.0, -0.02457, 0.2004, 0.9535, 1.0])
_sp.order_u = 5
_sp.order_v = 0
_sp.use_endpoint_u = True
_sp = cu_sphere.splines.new('NURBS'); _sp.points.add(7)
_sp.points.foreach_set('co', [0.698, 0.11, -0.7414, 1.0, 0.7463, 0.1015, -0.6818, 1.0, 0.9623, 0.07746, -0.4959, 1.0, 1.063, 0.0329, 0.03457, 1.0, 1.028, -0.01331, 0.3246, 1.0, 0.7561, -0.04417, 0.7846, 1.0, 0.3379, -0.05765, 0.968, 1.0, 0.1775, -0.04742, 0.9438, 1.0])
_sp.order_u = 5
_sp.order_v = 0
_sp.use_endpoint_u = True
_sp = cu_sphere.splines.new('NURBS'); _sp.points.add(6)
_sp.points.foreach_set('co', [-0.05452, -0.726, -0.7461, 1.0, -0.03902, -0.9647, -0.6027, 1.0, -0.00753, -1.1, -0.1117, 1.0, -0.01901, -1.081, 0.182, 1.0, -0.009799, -0.8186, 0.6688, 1.0, -0.0297, -0.3875, 0.9186, 1.0, -0.03408, -0.2161, 0.9207, 1.0])
_sp.order_u = 5
_sp.order_v = 0
_sp.use_endpoint_u = True
cu_sphere.materials.append(mat_material_003)
cu_sphere.bevel_resolution = 0
cu_sphere.bevel_depth = 0.01
cu_sphere.fill_mode = 'FULL'

# ---- objects
ob_elesi = bpy.data.objects.new('Elesi', me_cylinder_001)
ob_body = bpy.data.objects.new('Body', me_cylinder_004)
ob_screen = bpy.data.objects.new('Screen', cu_sphere)
ob_cylinder_003 = bpy.data.objects.new('Cylinder.003', me_cylinder_007)
ob_cube = bpy.data.objects.new('Cube', me_cube)
ob_vavle = bpy.data.objects.new('vavle', me_cylinder_008)

# ---- transforms, parenting, visibility, modifiers, constraints
ob_elesi.location = (10.84, 0.8264, 2.154)
ob_elesi.rotation_euler = (-0.0, 1.571, 0.0)
ob_elesi.scale = (0.4165, 0.4165, -0.1181)
ob_body.location = (10.92, 0.8346, 2.146)
ob_body.rotation_euler = (-0.0, 1.571, 0.0)
ob_screen.location = (10.67, 0.8462, 2.103)
ob_screen.rotation_euler = (-0.0, 1.571, 0.0)
ob_screen.scale = (2.758, 2.845, 1.505)
ob_cylinder_003.location = (11.96, 0.8346, 2.146)
ob_cylinder_003.rotation_euler = (-0.0, 1.571, 0.0)
ob_cube.location = (8.487, 0.8822, 0.9722)
ob_cube.scale = (0.1902, 0.1902, 0.1902)
ob_vavle.location = (6.903, 0.7558, -0.7897)
ob_vavle.rotation_euler = (-0.0, 1.571, 0.0)
ob_vavle.scale = (0.09358, 0.09358, 0.09358)

# ---- collection membership
col_collection.objects.link(ob_elesi)
col_collection.objects.link(ob_body)
col_collection.objects.link(ob_screen)
col_collection.objects.link(ob_cylinder_003)
col_collection.objects.link(ob_cube)
col_collection.objects.link(ob_vavle)

# ---- scene / render settings (as saved in the file)
scene.frame_start = 1; scene.frame_end = 250; scene.frame_set(1)
scene.render.engine = 'BLENDER_EEVEE_NEXT'
scene.cycles.sampling_pattern = 'TABULATED_SOBOL'
scene.cycles.use_light_tree = False
scene.view_settings.view_transform = 'Filmic'
bpy.context.view_layer.update()

# ---- added for rendering (the .blend has no active camera and no usable light): camera, sun
cam_auto = bpy.data.cameras.new('AutoCamera')
cam_auto.lens = 50.0
cam_auto.sensor_width = 36.0
cam_auto.clip_end = 1000.0
ob_auto_camera = bpy.data.objects.new('AutoCamera', cam_auto)
scene.collection.objects.link(ob_auto_camera)
ob_auto_camera.location = (26.6152, -18.9865, 15.2618)
ob_auto_camera.rotation_euler = (1.09748, -7.21219e-08, 0.694738)
scene.camera = ob_auto_camera
light_auto_sun = bpy.data.lights.new('AutoSun', 'SUN')
light_auto_sun.energy = 3.0
light_auto_sun.angle = 0.0523599
ob_auto_sun = bpy.data.objects.new('AutoSun', light_auto_sun)
scene.collection.objects.link(ob_auto_sun)
ob_auto_sun.rotation_euler = (0.872665, 0.174533, 0.523599)
bpy.context.view_layer.update()
